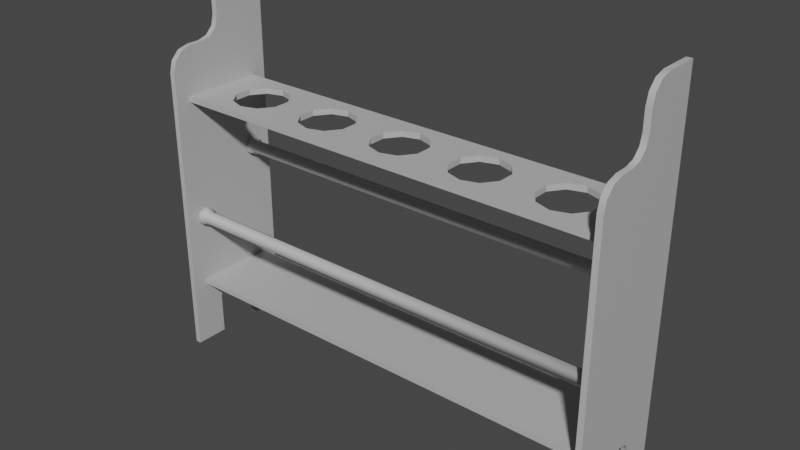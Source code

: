 # Source: Test_Tube_Holder.blend  (saved by Blender 2.93.21; exported with 4.5.12 LTS)
import bpy
from mathutils import Matrix  # noqa: F401  (used for matrix-valued properties, if any)

bpy.ops.wm.read_factory_settings(use_empty=True)
scene = bpy.context.scene
scene.name = 'Scene'

# ---- collections
col_collection = bpy.data.collections.new('Collection'); scene.collection.children.link(col_collection)

# ---- materials (node trees are filled in below, after node groups)
mat_lambert1 = bpy.data.materials.new('lambert1')
mat_lambert1.use_transparent_shadow = False
mat_lambert1.diffuse_color = (0.5, 0.5, 0.5, 1.0)

# ---- material node trees
mat_lambert1.use_nodes = True; mat_lambert1.node_tree.nodes.clear()
_N = mat_lambert1.node_tree.nodes; _L = mat_lambert1.node_tree.links
n0 = _N.new('ShaderNodeBsdfPrincipled'); n0.name = 'Principled BSDF'; n0.location = (0, 300)
n0.distribution = 'GGX'
n0.subsurface_method = 'BURLEY'
n0.inputs[0].default_value = (0.5, 0.5, 0.5, 1.0)
n0.inputs[3].default_value = 1.45
n0.inputs[27].default_value = (0.0, 0.0, 0.0, 1.0)
n0.inputs[28].default_value = 1.0
n1 = _N.new('ShaderNodeOutputMaterial'); n1.name = 'Material Output'; n1.location = (300, 300)
_L.new(n0.outputs[0], n1.inputs[0])
n1.is_active_output = True

# ---- world
world_world = bpy.data.worlds.new('World'); scene.world = world_world
world_world.use_nodes = True; world_world.node_tree.nodes.clear()
_N = world_world.node_tree.nodes; _L = world_world.node_tree.links
n0 = _N.new('ShaderNodeOutputWorld'); n0.name = 'World Output'; n0.location = (300, 300)
n1 = _N.new('ShaderNodeBackground'); n1.name = 'Background'; n1.location = (10, 300)
n1.inputs[0].default_value = (0.05088, 0.05088, 0.05088, 1.0)
_L.new(n1.outputs[0], n0.inputs[0])
n0.is_active_output = True
world_world.color = (0.05088, 0.05088, 0.05088)
world_world.use_sun_shadow = False
world_world.sun_shadow_jitter_overblur = 0.0

# ---- meshes
me_meshid1_name = bpy.data.meshes.new('meshId1_name')
me_meshid1_name.from_pydata([(-1.0, 0.3114, -0.1804), (1.0, 0.3114, -0.1804), (1.0, 0.2864, -0.1804), (-1.0, 0.2864, -0.1804), (1.0, 0.3114, 0.1805), (-1.0, 0.3114, 0.1805), (-1.0, 0.2864, 0.1805), (1.0, 0.2864, 0.1805), (1.0, 0.2864, 0.1805), (-1.0, 0.2864, 0.1805), (-1.0, 0.2864, -0.1804), (1.0, 0.2864, -0.1804), (1.0, 0.3114, -0.1804), (-1.0, 0.3114, -0.1804), (-1.0, 0.3114, 0.1805), (1.0, 0.3114, 0.1805), (-0.1154, 1.191, -0.03748), (-0.2596, 1.191, -0.03748), (-0.2596, 1.191, 0.03748), (-0.1154, 1.191, 0.03748), (-0.1875, 1.191, -0.1798), (-0.375, 1.191, -0.1798), (-0.375, 1.191, -0.1213), (-0.3037, 1.191, -0.09813), (-0.8654, 1.191, 0.03748), (-1.0, 1.191, 0.03748), (-1.0, 1.191, 0.1798), (-0.8213, 1.191, 0.09813), (1.0, 1.191, 0.03748), (0.8654, 1.191, 0.03748), (0.8213, 1.191, 0.09813), (1.0, 1.191, 0.1798), (-0.6346, 1.191, 0.03748), (-0.4904, 1.191, 0.03748), (-0.4904, 1.191, -0.03748), (-0.6346, 1.191, -0.03748), (0.6787, 1.191, -0.09813), (0.4463, 1.191, -0.09813), (0.4904, 1.191, -0.03748), (0.6346, 1.191, -0.03748), (0.75, 1.191, 0.1213), (0.75, 1.191, 0.1798), (-0.5625, 1.191, 0.1798), (-0.375, 1.191, 0.1798), (-0.375, 1.191, 0.1213), (-0.4463, 1.191, 0.09813), (-0.8213, 1.191, -0.09813), (-0.75, 1.191, -0.1213), (-0.75, 1.191, -0.1798), (-1.0, 1.191, -0.1798), (0.375, 1.191, 0.1213), (0.3037, 1.191, 0.09813), (0.1875, 1.191, 0.1798), (0.375, 1.191, 0.1798), (0.07129, 1.191, -0.09813), (0.3037, 1.191, -0.09813), (0.1875, 1.191, -0.1798), (0.2596, 1.191, 0.03748), (0.2596, 1.191, -0.03748), (0.1154, 1.191, -0.03748), (0.1154, 1.191, 0.03748), (0.6346, 1.191, 0.03748), (0.4904, 1.191, 0.03748), (0.4463, 1.191, 0.09813), (0.6787, 1.191, 0.09813), (0.4904, 1.191, 0.03748), (0.6346, 1.191, -0.03748), (0.5625, 1.191, -0.1798), (0.375, 1.191, -0.1798), (0.375, 1.191, -0.1213), (0.75, 1.191, -0.1798), (0.75, 1.191, -0.1213), (0.8213, 1.191, -0.09813), (1.0, 1.191, -0.1798), (0.1875, 1.191, 0.1798), (0.3037, 1.191, 0.09813), (0.07129, 1.191, 0.09813), (-0.07129, 1.191, 0.09813), (-0.3037, 1.191, 0.09813), (-0.1875, 1.191, 0.1798), (-0.6787, 1.191, 0.09813), (-0.4463, 1.191, -0.09813), (-0.6787, 1.191, -0.09813), (-0.6346, 1.191, -0.03748), (-0.07129, 1.191, -0.09813), (0.5625, 1.191, 0.1798), (0.4463, 1.191, 0.09813), (0.375, 1.191, 0.1213), (0.375, 1.191, 0.1798), (0.1875, 1.191, -0.1798), (0.3037, 1.191, -0.09813), (0.0, 1.191, 0.1213), (-0.07129, 1.191, 0.09813), (-0.1875, 1.191, 0.1798), (1e-06, 1.191, 0.1798), (-0.5625, 1.191, -0.1798), (-0.75, 1.191, 0.1798), (-0.75, 1.191, 0.1213), (0.8654, 1.191, -0.03748), (1.0, 1.191, -0.03748), (1.0, 1.191, -0.1798), (0.8213, 1.191, -0.09813), (1.0, 1.191, -0.03748), (-1.0, 1.191, -0.03748), (-0.8654, 1.191, -0.03748), (0.75, 1.191, 0.1213), (0.6787, 1.191, 0.09813), (0.5625, 1.191, 0.1798), (0.75, 1.191, 0.1798), (0.0, 1.191, -0.1213), (0.07129, 1.191, -0.09813), (0.1875, 1.191, -0.1798), (1e-06, 1.191, -0.1798), (0.0, 1.191, 0.1213), (1e-06, 1.191, 0.1798), (0.0, 1.191, -0.1213), (1e-06, 1.191, -0.1798), (-0.1875, 1.191, -0.1798), (-0.07129, 1.191, -0.09813), (-0.75, 1.191, -0.1213), (-0.6787, 1.191, -0.09813), (-0.5625, 1.191, -0.1798), (-0.75, 1.191, -0.1798), (-0.4904, 1.191, 0.03748), (-0.6346, 1.191, 0.03748), (-0.3037, 1.191, -0.09813), (-0.2596, 1.191, -0.03748), (-0.1154, 1.191, -0.03748), (0.07129, 1.191, -0.09813), (0.07129, 1.191, 0.09813), (0.1154, 1.191, 0.03748), (0.6787, 1.191, 0.09813), (-0.1154, 1.166, -0.03748), (-0.1154, 1.166, 0.03748), (-0.2596, 1.166, 0.03748), (-0.2596, 1.166, -0.03748), (-0.1875, 1.166, -0.1798), (-0.3037, 1.166, -0.09813), (-0.375, 1.166, -0.1213), (-0.375, 1.166, -0.1798), (-0.8654, 1.166, 0.03748), (-0.8213, 1.166, 0.09813), (-1.0, 1.166, 0.1798), (-1.0, 1.166, 0.03748), (1.0, 1.166, 0.03748), (1.0, 1.166, 0.1798), (0.8213, 1.166, 0.09813), (0.8654, 1.166, 0.03748), (-0.6346, 1.166, 0.03748), (-0.6346, 1.166, -0.03748), (-0.4904, 1.166, -0.03748), (-0.4904, 1.166, 0.03748), (0.6787, 1.166, -0.09813), (0.6346, 1.166, -0.03748), (0.4904, 1.166, -0.03748), (0.4463, 1.166, -0.09813), (0.8213, 1.166, 0.09813), (1.0, 1.166, 0.1798), (0.75, 1.166, 0.1798), (0.75, 1.166, 0.1213), (-0.5625, 1.166, 0.1798), (-0.4463, 1.166, 0.09813), (-0.375, 1.166, 0.1213), (-0.375, 1.166, 0.1798), (-0.8213, 1.166, -0.09813), (-1.0, 1.166, -0.1798), (-0.75, 1.166, -0.1798), (-0.75, 1.166, -0.1213), (0.375, 1.166, 0.1213), (0.375, 1.166, 0.1798), (0.1875, 1.166, 0.1798), (0.3037, 1.166, 0.09813), (0.07129, 1.166, -0.09813), (0.1875, 1.166, -0.1798), (0.3037, 1.166, -0.09813), (0.2596, 1.166, 0.03748), (0.1154, 1.166, 0.03748), (0.1154, 1.166, -0.03748), (0.2596, 1.166, -0.03748), (0.6346, 1.166, 0.03748), (0.6787, 1.166, 0.09813), (0.4463, 1.166, 0.09813), (0.4904, 1.166, 0.03748), (0.6346, 1.166, -0.03748), (0.4904, 1.166, 0.03748), (0.5625, 1.166, -0.1798), (0.4463, 1.166, -0.09813), (0.375, 1.166, -0.1213), (0.375, 1.166, -0.1798), (0.75, 1.166, -0.1798), (1.0, 1.166, -0.1798), (0.8213, 1.166, -0.09813), (0.75, 1.166, -0.1213), (0.1875, 1.166, 0.1798), (0.07129, 1.166, 0.09813), (0.3037, 1.166, 0.09813), (-0.07129, 1.166, 0.09813), (-0.1875, 1.166, 0.1798), (-0.3037, 1.166, 0.09813), (-0.6787, 1.166, 0.09813), (-0.6346, 1.166, -0.03748), (-0.6787, 1.166, -0.09813), (-0.4463, 1.166, -0.09813), (-0.1875, 1.166, -0.1798), (-0.07129, 1.166, -0.09813), (-0.3037, 1.166, -0.09813), (0.5625, 1.166, 0.1798), (0.375, 1.166, 0.1798), (0.375, 1.166, 0.1213), (0.4463, 1.166, 0.09813), (0.1875, 1.166, -0.1798), (0.375, 1.166, -0.1798), (0.375, 1.166, -0.1213), (0.3037, 1.166, -0.09813), (0.0, 1.166, 0.1213), (1e-06, 1.166, 0.1798), (-0.1875, 1.166, 0.1798), (-0.07129, 1.166, 0.09813), (-0.5625, 1.166, -0.1798), (-0.375, 1.166, -0.1798), (-0.375, 1.166, -0.1213), (-0.4463, 1.166, -0.09813), (-0.75, 1.166, 0.1213), (-0.75, 1.166, 0.1798), (0.8654, 1.166, -0.03748), (0.8213, 1.166, -0.09813), (1.0, 1.166, -0.1798), (1.0, 1.166, -0.03748), (1.0, 1.166, -0.03748), (0.8654, 1.166, 0.03748), (-1.0, 1.166, -0.03748), (-1.0, 1.166, -0.1798), (-0.8213, 1.166, -0.09813), (-0.8654, 1.166, -0.03748), (0.75, 1.166, 0.1213), (0.75, 1.166, 0.1798), (0.5625, 1.166, 0.1798), (0.6787, 1.166, 0.09813), (0.75, 1.166, -0.1213), (0.6787, 1.166, -0.09813), (0.5625, 1.166, -0.1798), (0.75, 1.166, -0.1798), (0.0, 1.166, -0.1213), (1e-06, 1.166, -0.1798), (0.1875, 1.166, -0.1798), (0.07129, 1.166, -0.09813), (0.1875, 1.166, 0.1798), (1e-06, 1.166, 0.1798), (0.0, 1.166, 0.1213), (0.07129, 1.166, 0.09813), (-0.1875, 1.166, 0.1798), (-0.375, 1.166, 0.1798), (-0.375, 1.166, 0.1213), (-0.3037, 1.166, 0.09813), (0.0, 1.166, -0.1213), (-0.07129, 1.166, -0.09813), (-0.1875, 1.166, -0.1798), (1e-06, 1.166, -0.1798), (-0.75, 1.166, -0.1213), (-0.75, 1.166, -0.1798), (-0.5625, 1.166, -0.1798), (-0.6787, 1.166, -0.09813), (-0.75, 1.166, 0.1213), (-0.6787, 1.166, 0.09813), (-0.5625, 1.166, 0.1798), (-0.75, 1.166, 0.1798), (-0.1154, 1.166, 0.03748), (-0.3037, 1.166, 0.09813), (-0.3037, 1.166, -0.09813), (0.07129, 1.166, -0.09813), (0.2596, 1.166, -0.03748), (0.1154, 1.166, 0.03748), (0.3037, 1.166, 0.09813), (0.6787, 1.166, 0.09813), (0.5625, 1.166, -0.1798), (0.4463, 1.166, -0.09813), (-0.2596, 1.166, -0.03748), (-0.2596, 1.166, 0.03748), (-0.2596, 1.191, 0.03748), (-0.2596, 1.191, -0.03748), (-0.1154, 1.166, 0.03748), (-0.1154, 1.166, -0.03748), (-0.1154, 1.191, -0.03748), (-0.1154, 1.191, 0.03748), (-0.1875, 1.166, -0.1798), (-0.375, 1.166, -0.1798), (-0.375, 1.191, -0.1798), (-0.1875, 1.191, -0.1798), (-0.375, 1.166, -0.1213), (-0.3037, 1.166, -0.09813), (-0.3037, 1.191, -0.09813), (-0.375, 1.191, -0.1213), (-0.8213, 1.166, 0.09813), (-0.8654, 1.166, 0.03748), (-0.8654, 1.191, 0.03748), (-0.8213, 1.191, 0.09813), (0.8654, 1.166, 0.03748), (0.8213, 1.166, 0.09813), (0.8213, 1.191, 0.09813), (0.8654, 1.191, 0.03748), (-0.4904, 1.166, 0.03748), (-0.4904, 1.166, -0.03748), (-0.4904, 1.191, -0.03748), (-0.4904, 1.191, 0.03748), (-0.6346, 1.166, -0.03748), (-0.6346, 1.166, 0.03748), (-0.6346, 1.191, 0.03748), (-0.6346, 1.191, -0.03748), (0.4463, 1.166, -0.09813), (0.4904, 1.166, -0.03748), (0.4904, 1.191, -0.03748), (0.4463, 1.191, -0.09813), (0.6346, 1.166, -0.03748), (0.6787, 1.166, -0.09813), (0.6787, 1.191, -0.09813), (0.6346, 1.191, -0.03748), (0.8213, 1.166, 0.09813), (0.75, 1.166, 0.1213), (0.75, 1.191, 0.1213), (0.8213, 1.191, 0.09813), (0.75, 1.166, 0.1798), (1.0, 1.166, 0.1798), (1.0, 1.191, 0.1798), (0.75, 1.191, 0.1798), (-0.5625, 1.166, 0.1798), (-0.375, 1.166, 0.1798), (-0.375, 1.191, 0.1798), (-0.5625, 1.191, 0.1798), (-0.375, 1.166, 0.1213), (-0.4463, 1.166, 0.09813), (-0.4463, 1.191, 0.09813), (-0.375, 1.191, 0.1213), (-0.8213, 1.166, -0.09813), (-0.75, 1.166, -0.1213), (-0.75, 1.191, -0.1213), (-0.8213, 1.191, -0.09813), (-0.75, 1.166, -0.1798), (-1.0, 1.166, -0.1798), (-1.0, 1.191, -0.1798), (-0.75, 1.191, -0.1798), (0.375, 1.166, 0.1213), (0.3037, 1.166, 0.09813), (0.3037, 1.191, 0.09813), (0.375, 1.191, 0.1213), (0.1875, 1.166, 0.1798), (0.375, 1.166, 0.1798), (0.375, 1.191, 0.1798), (0.1875, 1.191, 0.1798), (0.2596, 1.166, 0.03748), (0.2596, 1.166, -0.03748), (0.2596, 1.191, -0.03748), (0.2596, 1.191, 0.03748), (0.1154, 1.166, -0.03748), (0.1154, 1.166, 0.03748), (0.1154, 1.191, 0.03748), (0.1154, 1.191, -0.03748), (0.4904, 1.166, 0.03748), (0.4463, 1.166, 0.09813), (0.4463, 1.191, 0.09813), (0.4904, 1.191, 0.03748), (0.6787, 1.166, 0.09813), (0.6346, 1.166, 0.03748), (0.6346, 1.191, 0.03748), (0.6787, 1.191, 0.09813), (0.4904, 1.166, -0.03748), (0.4904, 1.166, 0.03748), (0.4904, 1.191, 0.03748), (0.4904, 1.191, -0.03748), (0.6346, 1.166, 0.03748), (0.6346, 1.166, -0.03748), (0.6346, 1.191, -0.03748), (0.6346, 1.191, 0.03748), (0.5625, 1.166, -0.1798), (0.375, 1.166, -0.1798), (0.375, 1.191, -0.1798), (0.5625, 1.191, -0.1798), (0.375, 1.166, -0.1213), (0.4463, 1.166, -0.09813), (0.4463, 1.191, -0.09813), (0.375, 1.191, -0.1213), (0.75, 1.166, -0.1213), (0.8213, 1.166, -0.09813), (0.8213, 1.191, -0.09813), (0.75, 1.191, -0.1213), (1.0, 1.166, -0.1798), (0.75, 1.166, -0.1798), (0.75, 1.191, -0.1798), (1.0, 1.191, -0.1798), (-0.4904, 1.166, -0.03748), (-0.4463, 1.166, -0.09813), (-0.4463, 1.191, -0.09813), (-0.4904, 1.191, -0.03748), (-0.6787, 1.166, -0.09813), (-0.6346, 1.166, -0.03748), (-0.6346, 1.191, -0.03748), (-0.6787, 1.191, -0.09813), (0.4463, 1.166, 0.09813), (0.375, 1.166, 0.1213), (0.375, 1.191, 0.1213), (0.4463, 1.191, 0.09813), (0.5625, 1.166, 0.1798), (0.5625, 1.191, 0.1798), (0.3037, 1.166, -0.09813), (0.375, 1.166, -0.1213), (0.375, 1.191, -0.1213), (0.3037, 1.191, -0.09813), (0.1875, 1.166, -0.1798), (0.1875, 1.191, -0.1798), (0.0, 1.166, 0.1213), (-0.07129, 1.166, 0.09813), (-0.07129, 1.191, 0.09813), (0.0, 1.191, 0.1213), (-0.1875, 1.166, 0.1798), (1e-06, 1.166, 0.1798), (1e-06, 1.191, 0.1798), (-0.1875, 1.191, 0.1798), (-0.4463, 1.166, -0.09813), (-0.375, 1.166, -0.1213), (-0.375, 1.191, -0.1213), (-0.4463, 1.191, -0.09813), (-0.5625, 1.166, -0.1798), (-0.5625, 1.191, -0.1798), (-1.0, 1.166, 0.1798), (-0.75, 1.166, 0.1798), (-0.75, 1.191, 0.1798), (-1.0, 1.191, 0.1798), (-0.75, 1.166, 0.1213), (-0.8213, 1.166, 0.09813), (-0.8213, 1.191, 0.09813), (-0.75, 1.191, 0.1213), (0.8213, 1.166, -0.09813), (0.8654, 1.166, -0.03748), (0.8654, 1.191, -0.03748), (0.8213, 1.191, -0.09813), (0.8654, 1.166, -0.03748), (0.8654, 1.166, 0.03748), (0.8654, 1.191, 0.03748), (0.8654, 1.191, -0.03748), (-0.8654, 1.166, -0.03748), (-0.8213, 1.166, -0.09813), (-0.8213, 1.191, -0.09813), (-0.8654, 1.191, -0.03748), (-0.8654, 1.166, 0.03748), (-0.8654, 1.166, -0.03748), (-0.8654, 1.191, -0.03748), (-0.8654, 1.191, 0.03748), (0.75, 1.166, 0.1213), (0.6787, 1.166, 0.09813), (0.6787, 1.191, 0.09813), (0.75, 1.191, 0.1213), (0.6787, 1.166, -0.09813), (0.75, 1.166, -0.1213), (0.75, 1.191, -0.1213), (0.6787, 1.191, -0.09813), (0.0, 1.166, -0.1213), (0.07129, 1.166, -0.09813), (0.07129, 1.191, -0.09813), (0.0, 1.191, -0.1213), (1e-06, 1.166, -0.1798), (1e-06, 1.191, -0.1798), (0.07129, 1.166, 0.09813), (0.0, 1.166, 0.1213), (0.0, 1.191, 0.1213), (0.07129, 1.191, 0.09813), (-0.3037, 1.166, 0.09813), (-0.375, 1.166, 0.1213), (-0.375, 1.191, 0.1213), (-0.3037, 1.191, 0.09813), (-0.07129, 1.166, -0.09813), (0.0, 1.166, -0.1213), (0.0, 1.191, -0.1213), (-0.07129, 1.191, -0.09813), (-0.75, 1.166, -0.1213), (-0.6787, 1.166, -0.09813), (-0.6787, 1.191, -0.09813), (-0.75, 1.191, -0.1213), (-0.6787, 1.166, 0.09813), (-0.75, 1.166, 0.1213), (-0.75, 1.191, 0.1213), (-0.6787, 1.191, 0.09813), (-0.4463, 1.166, 0.09813), (-0.4904, 1.166, 0.03748), (-0.4904, 1.191, 0.03748), (-0.4463, 1.191, 0.09813), (-0.6346, 1.166, 0.03748), (-0.6787, 1.166, 0.09813), (-0.6787, 1.191, 0.09813), (-0.6346, 1.191, 0.03748), (-0.2596, 1.166, 0.03748), (-0.3037, 1.166, 0.09813), (-0.3037, 1.191, 0.09813), (-0.2596, 1.191, 0.03748), (-0.07129, 1.166, 0.09813), (-0.1154, 1.166, 0.03748), (-0.1154, 1.191, 0.03748), (-0.07129, 1.191, 0.09813), (-0.3037, 1.166, -0.09813), (-0.2596, 1.166, -0.03748), (-0.2596, 1.191, -0.03748), (-0.3037, 1.191, -0.09813), (-0.1154, 1.166, -0.03748), (-0.07129, 1.166, -0.09813), (-0.07129, 1.191, -0.09813), (-0.1154, 1.191, -0.03748), (0.2596, 1.166, -0.03748), (0.3037, 1.166, -0.09813), (0.3037, 1.191, -0.09813), (0.2596, 1.191, -0.03748), (0.07129, 1.166, -0.09813), (0.1154, 1.166, -0.03748), (0.1154, 1.191, -0.03748), (0.07129, 1.191, -0.09813), (0.3037, 1.166, 0.09813), (0.2596, 1.166, 0.03748), (0.2596, 1.191, 0.03748), (0.3037, 1.191, 0.09813), (0.1154, 1.166, 0.03748), (0.07129, 1.166, 0.09813), (0.07129, 1.191, 0.09813), (0.1154, 1.191, 0.03748)], [], [(3, 0, 1), (1, 2, 3), (7, 4, 5), (5, 6, 7), (11, 8, 9), (9, 10, 11), (15, 12, 13), (13, 14, 15), (19, 16, 17), (17, 18, 19), (23, 20, 21), (21, 22, 23), (27, 24, 25), (25, 26, 27), (31, 28, 29), (29, 30, 31), (35, 32, 33), (33, 34, 35), (39, 36, 37), (37, 38, 39), (31, 30, 40), (40, 41, 31), (45, 42, 43), (43, 44, 45), (49, 46, 47), (47, 48, 49), (53, 50, 51), (51, 52, 53), (54, 55, 56), (60, 57, 58), (58, 59, 60), (64, 61, 62), (62, 63, 64), (66, 38, 65), (65, 61, 66), (37, 67, 68), (68, 69, 37), (73, 70, 71), (71, 72, 73), (74, 75, 76), (77, 78, 79), (42, 45, 80), (83, 34, 81), (81, 82, 83), (20, 23, 84), (88, 85, 86), (86, 87, 88), (68, 89, 90), (90, 69, 68), (94, 91, 92), (92, 93, 94), (21, 95, 81), (81, 22, 21), (97, 27, 26), (26, 96, 97), (101, 98, 99), (99, 100, 101), (102, 98, 29), (29, 28, 102), (49, 103, 104), (104, 46, 49), (25, 24, 104), (104, 103, 25), (108, 105, 106), (106, 107, 108), (36, 71, 70), (70, 67, 36), (112, 109, 110), (110, 111, 112), (114, 74, 76), (76, 113, 114), (43, 79, 78), (78, 44, 43), (118, 115, 116), (116, 117, 118), (122, 119, 120), (120, 121, 122), (80, 97, 96), (96, 42, 80), (124, 80, 45), (45, 123, 124), (82, 81, 95), (19, 18, 78), (78, 77, 19), (127, 84, 125), (125, 126, 127), (128, 59, 58), (58, 55, 128), (130, 129, 51), (51, 57, 130), (131, 86, 85), (67, 37, 36), (135, 132, 133), (133, 134, 135), (139, 136, 137), (137, 138, 139), (143, 140, 141), (141, 142, 143), (147, 144, 145), (145, 146, 147), (151, 148, 149), (149, 150, 151), (155, 152, 153), (153, 154, 155), (159, 156, 157), (157, 158, 159), (163, 160, 161), (161, 162, 163), (167, 164, 165), (165, 166, 167), (171, 168, 169), (169, 170, 171), (172, 173, 174), (178, 175, 176), (176, 177, 178), (182, 179, 180), (180, 181, 182), (184, 154, 183), (183, 179, 184), (188, 185, 186), (186, 187, 188), (192, 189, 190), (190, 191, 192), (193, 194, 195), (196, 197, 198), (160, 199, 161), (202, 150, 200), (200, 201, 202), (203, 204, 205), (209, 206, 207), (207, 208, 209), (213, 210, 211), (211, 212, 213), (217, 214, 215), (215, 216, 217), (221, 218, 219), (219, 220, 221), (142, 141, 222), (222, 223, 142), (227, 224, 225), (225, 226, 227), (229, 224, 228), (228, 144, 229), (233, 230, 231), (231, 232, 233), (233, 140, 143), (143, 230, 233), (237, 234, 235), (235, 236, 237), (241, 238, 239), (239, 240, 241), (245, 242, 243), (243, 244, 245), (249, 246, 247), (247, 248, 249), (253, 250, 251), (251, 252, 253), (257, 254, 255), (255, 256, 257), (261, 258, 259), (259, 260, 261), (265, 262, 263), (263, 264, 265), (161, 199, 148), (148, 151, 161), (201, 218, 221), (267, 134, 266), (266, 196, 267), (268, 204, 132), (132, 135, 268), (270, 177, 269), (269, 174, 270), (272, 194, 271), (271, 175, 272), (273, 206, 209), (274, 152, 275), (279, 276, 277), (277, 278, 279), (283, 280, 281), (281, 282, 283), (287, 284, 285), (285, 286, 287), (291, 288, 289), (289, 290, 291), (295, 292, 293), (293, 294, 295), (299, 296, 297), (297, 298, 299), (303, 300, 301), (301, 302, 303), (307, 304, 305), (305, 306, 307), (311, 308, 309), (309, 310, 311), (315, 312, 313), (313, 314, 315), (319, 316, 317), (317, 318, 319), (323, 320, 321), (321, 322, 323), (327, 324, 325), (325, 326, 327), (331, 328, 329), (329, 330, 331), (335, 332, 333), (333, 334, 335), (339, 336, 337), (337, 338, 339), (343, 340, 341), (341, 342, 343), (347, 344, 345), (345, 346, 347), (351, 348, 349), (349, 350, 351), (355, 352, 353), (353, 354, 355), (359, 356, 357), (357, 358, 359), (363, 360, 361), (361, 362, 363), (367, 364, 365), (365, 366, 367), (371, 368, 369), (369, 370, 371), (375, 372, 373), (373, 374, 375), (379, 376, 377), (377, 378, 379), (383, 380, 381), (381, 382, 383), (387, 384, 385), (385, 386, 387), (391, 388, 389), (389, 390, 391), (395, 392, 393), (393, 394, 395), (399, 396, 397), (397, 398, 399), (346, 345, 400), (400, 401, 346), (405, 402, 403), (403, 404, 405), (374, 373, 406), (406, 407, 374), (411, 408, 409), (409, 410, 411), (415, 412, 413), (413, 414, 415), (419, 416, 417), (417, 418, 419), (286, 285, 420), (420, 421, 286), (425, 422, 423), (423, 424, 425), (429, 426, 427), (427, 428, 429), (433, 430, 431), (431, 432, 433), (437, 434, 435), (435, 436, 437), (441, 438, 439), (439, 440, 441), (445, 442, 443), (443, 444, 445), (449, 446, 447), (447, 448, 449), (401, 400, 320), (320, 323, 401), (386, 385, 372), (372, 375, 386), (453, 450, 451), (451, 452, 453), (457, 454, 455), (455, 456, 457), (407, 406, 458), (458, 459, 407), (463, 460, 461), (461, 462, 463), (414, 413, 344), (344, 347, 414), (467, 464, 465), (465, 466, 467), (326, 325, 412), (412, 415, 326), (459, 458, 284), (284, 287, 459), (471, 468, 469), (469, 470, 471), (475, 472, 473), (473, 474, 475), (421, 420, 336), (336, 339, 421), (424, 423, 324), (324, 327, 424), (479, 476, 477), (477, 478, 479), (483, 480, 481), (481, 482, 483), (487, 484, 485), (485, 486, 487), (491, 488, 489), (489, 490, 491), (495, 492, 493), (493, 494, 495), (499, 496, 497), (497, 498, 499), (503, 500, 501), (501, 502, 503), (507, 504, 505), (505, 506, 507), (511, 508, 509), (509, 510, 511), (515, 512, 513), (513, 514, 515), (519, 516, 517), (517, 518, 519)])
_uv = me_meshid1_name.uv_layers.new(name='meshId1-tex0')
_uv.uv.foreach_set('vector', [0.009731, 0.6678, 0.009733, 0.661, 0.5468, 0.661, 0.5468, 0.661, 0.5468, 0.6678, 0.009731, 0.6678, 0.5467, 0.5574, 0.5467, 0.5641, 0.00979, 0.5641, 0.00979, 0.5641, 0.009792, 0.5574, 0.5467, 0.5574, 0.5468, 0.6722, 0.5468, 0.7691, 0.009637, 0.7691, 0.009637, 0.7691, 0.00965, 0.6722, 0.5468, 0.6722, 0.5467, 0.5641, 0.5468, 0.661, 0.009733, 0.661, 0.009733, 0.661, 0.00979, 0.5641, 0.5467, 0.5641, 0.3092, 0.842, 0.3092, 0.822, 0.3479, 0.822, 0.3479, 0.822, 0.3479, 0.842, 0.3092, 0.842, 0.3598, 0.8058, 0.3286, 0.7838, 0.379, 0.7839, 0.379, 0.7839, 0.379, 0.7997, 0.3598, 0.8058, 0.4988, 0.8586, 0.5107, 0.8423, 0.5469, 0.8423, 0.5469, 0.8423, 0.5469, 0.8807, 0.4988, 0.8586, 0.009595, 0.8805, 0.009581, 0.8422, 0.0458, 0.8422, 0.0458, 0.8422, 0.05767, 0.8585, 0.009595, 0.8805, 0.4488, 0.8221, 0.4487, 0.8422, 0.4101, 0.8421, 0.4101, 0.8421, 0.4101, 0.8221, 0.4488, 0.8221, 0.1077, 0.822, 0.09588, 0.8057, 0.1583, 0.8057, 0.1583, 0.8057, 0.1465, 0.822, 0.1077, 0.822, 0.009595, 0.8805, 0.05767, 0.8585, 0.07685, 0.8648, 0.07685, 0.8648, 0.07687, 0.8805, 0.009595, 0.8805, 0.3981, 0.8582, 0.4292, 0.8803, 0.3789, 0.8802, 0.3789, 0.8802, 0.3789, 0.8644, 0.3981, 0.8582, 0.547, 0.784, 0.4989, 0.8059, 0.4798, 0.7996, 0.4798, 0.7996, 0.4798, 0.7839, 0.547, 0.784, 0.1776, 0.8802, 0.1776, 0.8645, 0.1967, 0.8583, 0.1967, 0.8583, 0.2279, 0.8802, 0.1776, 0.8802, 0.2591, 0.8057, 0.1966, 0.8057, 0.2279, 0.7837, 0.2472, 0.8421, 0.2085, 0.842, 0.2085, 0.822, 0.2085, 0.822, 0.2472, 0.822, 0.2472, 0.8421, 0.09597, 0.8585, 0.1078, 0.8421, 0.1465, 0.8421, 0.1465, 0.8421, 0.1584, 0.8583, 0.09597, 0.8585, 0.1077, 0.822, 0.1465, 0.822, 0.1465, 0.8421, 0.1465, 0.8421, 0.1078, 0.8421, 0.1077, 0.822, 0.1583, 0.8057, 0.1271, 0.7838, 0.1775, 0.7838, 0.1775, 0.7838, 0.1775, 0.7995, 0.1583, 0.8057, 0.009526, 0.7838, 0.07668, 0.7838, 0.07671, 0.7995, 0.07671, 0.7995, 0.05756, 0.8057, 0.009526, 0.7838, 0.2279, 0.8802, 0.1967, 0.8583, 0.2591, 0.8583, 0.2974, 0.8583, 0.3597, 0.8583, 0.3286, 0.8802, 0.4292, 0.8803, 0.3981, 0.8582, 0.4605, 0.8585, 0.4488, 0.8221, 0.4101, 0.8221, 0.3983, 0.8059, 0.3983, 0.8059, 0.4606, 0.8059, 0.4488, 0.8221, 0.3286, 0.7838, 0.3598, 0.8058, 0.2974, 0.8057, 0.1776, 0.8802, 0.1272, 0.8803, 0.1584, 0.8583, 0.1584, 0.8583, 0.1776, 0.8645, 0.1776, 0.8802, 0.1775, 0.7838, 0.2279, 0.7837, 0.1966, 0.8057, 0.1966, 0.8057, 0.1775, 0.7995, 0.1775, 0.7838, 0.2782, 0.8803, 0.2782, 0.8645, 0.2974, 0.8583, 0.2974, 0.8583, 0.3286, 0.8802, 0.2782, 0.8803, 0.379, 0.7839, 0.4295, 0.7839, 0.3983, 0.8059, 0.3983, 0.8059, 0.379, 0.7997, 0.379, 0.7839, 0.4796, 0.8648, 0.4988, 0.8586, 0.5469, 0.8807, 0.5469, 0.8807, 0.4796, 0.8806, 0.4796, 0.8648, 0.05756, 0.8057, 0.04577, 0.822, 0.009575, 0.822, 0.009575, 0.822, 0.009526, 0.7838, 0.05756, 0.8057, 0.009575, 0.822, 0.04577, 0.822, 0.0458, 0.8422, 0.0458, 0.8422, 0.009581, 0.8422, 0.009575, 0.822, 0.547, 0.784, 0.5469, 0.8222, 0.5107, 0.8222, 0.5107, 0.8222, 0.4989, 0.8059, 0.547, 0.784, 0.5469, 0.8423, 0.5107, 0.8423, 0.5107, 0.8222, 0.5107, 0.8222, 0.5469, 0.8222, 0.5469, 0.8423, 0.07687, 0.8805, 0.07685, 0.8648, 0.09597, 0.8585, 0.09597, 0.8585, 0.1272, 0.8803, 0.07687, 0.8805, 0.09588, 0.8057, 0.07671, 0.7995, 0.07668, 0.7838, 0.07668, 0.7838, 0.1271, 0.7838, 0.09588, 0.8057, 0.2782, 0.7837, 0.2782, 0.7995, 0.2591, 0.8057, 0.2591, 0.8057, 0.2279, 0.7837, 0.2782, 0.7837, 0.2782, 0.8803, 0.2279, 0.8802, 0.2591, 0.8583, 0.2591, 0.8583, 0.2782, 0.8645, 0.2782, 0.8803, 0.3789, 0.8802, 0.3286, 0.8802, 0.3597, 0.8583, 0.3597, 0.8583, 0.3789, 0.8644, 0.3789, 0.8802, 0.2974, 0.8057, 0.2782, 0.7995, 0.2782, 0.7837, 0.2782, 0.7837, 0.3286, 0.7838, 0.2974, 0.8057, 0.4798, 0.7839, 0.4798, 0.7996, 0.4606, 0.8059, 0.4606, 0.8059, 0.4295, 0.7839, 0.4798, 0.7839, 0.4605, 0.8585, 0.4796, 0.8648, 0.4796, 0.8806, 0.4796, 0.8806, 0.4292, 0.8803, 0.4605, 0.8585, 0.4487, 0.8422, 0.4605, 0.8585, 0.3981, 0.8582, 0.3981, 0.8582, 0.4101, 0.8421, 0.4487, 0.8422, 0.4606, 0.8059, 0.3983, 0.8059, 0.4295, 0.7839, 0.3092, 0.842, 0.3479, 0.842, 0.3597, 0.8583, 0.3597, 0.8583, 0.2974, 0.8583, 0.3092, 0.842, 0.3092, 0.822, 0.2974, 0.8057, 0.3598, 0.8058, 0.3598, 0.8058, 0.3479, 0.822, 0.3092, 0.822, 0.2591, 0.8057, 0.2472, 0.822, 0.2085, 0.822, 0.2085, 0.822, 0.1966, 0.8057, 0.2591, 0.8057, 0.2472, 0.8421, 0.2591, 0.8583, 0.1967, 0.8583, 0.1967, 0.8583, 0.2085, 0.842, 0.2472, 0.8421, 0.09597, 0.8585, 0.1584, 0.8583, 0.1272, 0.8803, 0.1271, 0.7838, 0.1583, 0.8057, 0.09588, 0.8057, 0.348, 0.9535, 0.3092, 0.9535, 0.3092, 0.9333, 0.3092, 0.9333, 0.348, 0.9334, 0.348, 0.9535, 0.379, 0.9919, 0.3286, 0.9918, 0.3598, 0.9699, 0.3598, 0.9699, 0.379, 0.9762, 0.379, 0.9919, 0.5468, 0.9337, 0.5108, 0.9337, 0.499, 0.9175, 0.499, 0.9175, 0.5468, 0.8956, 0.5468, 0.9337, 0.04573, 0.9335, 0.009666, 0.9335, 0.009654, 0.8954, 0.009654, 0.8954, 0.05751, 0.9173, 0.04573, 0.9335, 0.41, 0.9335, 0.4488, 0.9336, 0.4488, 0.9538, 0.4488, 0.9538, 0.41, 0.9537, 0.41, 0.9335, 0.1584, 0.9698, 0.09594, 0.9699, 0.1078, 0.9536, 0.1078, 0.9536, 0.1465, 0.9535, 0.1584, 0.9698, 0.07663, 0.9111, 0.05751, 0.9173, 0.009654, 0.8954, 0.009654, 0.8954, 0.07659, 0.8954, 0.07663, 0.9111, 0.3791, 0.8952, 0.4296, 0.8953, 0.3982, 0.9172, 0.3982, 0.9172, 0.3791, 0.9109, 0.3791, 0.8952, 0.4797, 0.9762, 0.4988, 0.97, 0.5467, 0.992, 0.5467, 0.992, 0.4797, 0.9919, 0.4797, 0.9762, 0.1966, 0.917, 0.1775, 0.9108, 0.1774, 0.8951, 0.1774, 0.8951, 0.2279, 0.895, 0.1966, 0.917, 0.2591, 0.9698, 0.2279, 0.9917, 0.1967, 0.9698, 0.2085, 0.9535, 0.2085, 0.9333, 0.2473, 0.9332, 0.2473, 0.9332, 0.2473, 0.9534, 0.2085, 0.9535, 0.1465, 0.9334, 0.1077, 0.9335, 0.09581, 0.9172, 0.09581, 0.9172, 0.1583, 0.9171, 0.1465, 0.9334, 0.1465, 0.9334, 0.1465, 0.9535, 0.1078, 0.9536, 0.1078, 0.9536, 0.1077, 0.9335, 0.1465, 0.9334, 0.1775, 0.9917, 0.1272, 0.9918, 0.1584, 0.9698, 0.1584, 0.9698, 0.1775, 0.976, 0.1775, 0.9917, 0.07681, 0.9761, 0.07683, 0.9918, 0.009727, 0.9918, 0.009727, 0.9918, 0.05765, 0.9699, 0.07681, 0.9761, 0.2279, 0.895, 0.2591, 0.9169, 0.1966, 0.917, 0.2974, 0.9169, 0.3287, 0.895, 0.3599, 0.9171, 0.4296, 0.8953, 0.4607, 0.9174, 0.3982, 0.9172, 0.3981, 0.97, 0.41, 0.9537, 0.4488, 0.9538, 0.4488, 0.9538, 0.4606, 0.97, 0.3981, 0.97, 0.3286, 0.9918, 0.2974, 0.9698, 0.3598, 0.9699, 0.1583, 0.9171, 0.127, 0.8952, 0.1774, 0.8951, 0.1774, 0.8951, 0.1775, 0.9108, 0.1583, 0.9171, 0.1967, 0.9698, 0.2279, 0.9917, 0.1775, 0.9917, 0.1775, 0.9917, 0.1775, 0.976, 0.1967, 0.9698, 0.2974, 0.9169, 0.2783, 0.9107, 0.2783, 0.8949, 0.2783, 0.8949, 0.3287, 0.895, 0.2974, 0.9169, 0.3981, 0.97, 0.4293, 0.9919, 0.379, 0.9919, 0.379, 0.9919, 0.379, 0.9762, 0.3981, 0.97, 0.5468, 0.8956, 0.499, 0.9175, 0.4799, 0.9112, 0.4799, 0.9112, 0.48, 0.8956, 0.5468, 0.8956, 0.009671, 0.9536, 0.04579, 0.9536, 0.05765, 0.9699, 0.05765, 0.9699, 0.009727, 0.9918, 0.009671, 0.9536, 0.04573, 0.9335, 0.04579, 0.9536, 0.009671, 0.9536, 0.009671, 0.9536, 0.009666, 0.9335, 0.04573, 0.9335, 0.5107, 0.9537, 0.5468, 0.9538, 0.5467, 0.992, 0.5467, 0.992, 0.4988, 0.97, 0.5107, 0.9537, 0.5107, 0.9537, 0.5108, 0.9337, 0.5468, 0.9337, 0.5468, 0.9337, 0.5468, 0.9538, 0.5107, 0.9537, 0.09581, 0.9172, 0.07663, 0.9111, 0.07659, 0.8954, 0.07659, 0.8954, 0.127, 0.8952, 0.09581, 0.9172, 0.07683, 0.9918, 0.07681, 0.9761, 0.09594, 0.9699, 0.09594, 0.9699, 0.1272, 0.9918, 0.07683, 0.9918, 0.2591, 0.9698, 0.2783, 0.976, 0.2782, 0.9917, 0.2782, 0.9917, 0.2279, 0.9917, 0.2591, 0.9698, 0.2591, 0.9169, 0.2279, 0.895, 0.2783, 0.8949, 0.2783, 0.8949, 0.2783, 0.9107, 0.2591, 0.9169, 0.3599, 0.9171, 0.3287, 0.895, 0.3791, 0.8952, 0.3791, 0.8952, 0.3791, 0.9109, 0.3599, 0.9171, 0.2782, 0.9917, 0.2783, 0.976, 0.2974, 0.9698, 0.2974, 0.9698, 0.3286, 0.9918, 0.2782, 0.9917, 0.4606, 0.97, 0.4797, 0.9762, 0.4797, 0.9919, 0.4797, 0.9919, 0.4293, 0.9919, 0.4606, 0.97, 0.48, 0.8956, 0.4799, 0.9112, 0.4607, 0.9174, 0.4607, 0.9174, 0.4296, 0.8953, 0.48, 0.8956, 0.3982, 0.9172, 0.4607, 0.9174, 0.4488, 0.9336, 0.4488, 0.9336, 0.41, 0.9335, 0.3982, 0.9172, 0.4606, 0.97, 0.4293, 0.9919, 0.3981, 0.97, 0.3599, 0.9171, 0.348, 0.9334, 0.3092, 0.9333, 0.3092, 0.9333, 0.2974, 0.9169, 0.3599, 0.9171, 0.3598, 0.9699, 0.2974, 0.9698, 0.3092, 0.9535, 0.3092, 0.9535, 0.348, 0.9535, 0.3598, 0.9699, 0.2085, 0.9535, 0.2473, 0.9534, 0.2591, 0.9698, 0.2591, 0.9698, 0.1967, 0.9698, 0.2085, 0.9535, 0.1966, 0.917, 0.2591, 0.9169, 0.2473, 0.9332, 0.2473, 0.9332, 0.2085, 0.9333, 0.1966, 0.917, 0.09581, 0.9172, 0.127, 0.8952, 0.1583, 0.9171, 0.1272, 0.9918, 0.09594, 0.9699, 0.1584, 0.9698, 0.3547, 0.9535, 0.348, 0.9535, 0.348, 0.9334, 0.348, 0.9334, 0.3548, 0.9334, 0.3547, 0.9535, 0.3092, 0.842, 0.3025, 0.842, 0.3026, 0.822, 0.3026, 0.822, 0.3092, 0.822, 0.3092, 0.842, 0.3286, 0.7838, 0.3286, 0.7771, 0.379, 0.7772, 0.379, 0.7772, 0.379, 0.7839, 0.3286, 0.7838, 0.3811, 0.9698, 0.379, 0.9762, 0.3598, 0.9699, 0.3598, 0.9699, 0.3619, 0.9635, 0.3811, 0.9698, 0.4936, 0.9214, 0.499, 0.9175, 0.5108, 0.9337, 0.5108, 0.9337, 0.5054, 0.9376, 0.4936, 0.9214, 0.0458, 0.8422, 0.05123, 0.8383, 0.06309, 0.8545, 0.06309, 0.8545, 0.05767, 0.8585, 0.0458, 0.8422, 0.4101, 0.8421, 0.4034, 0.8421, 0.4034, 0.822, 0.4034, 0.822, 0.4101, 0.8221, 0.4101, 0.8421, 0.4555, 0.9538, 0.4488, 0.9538, 0.4488, 0.9336, 0.4488, 0.9336, 0.4555, 0.9337, 0.4555, 0.9538, 0.1583, 0.8057, 0.1637, 0.8097, 0.1519, 0.8259, 0.1519, 0.8259, 0.1465, 0.822, 0.1583, 0.8057, 0.1023, 0.9496, 0.1078, 0.9536, 0.09594, 0.9699, 0.09594, 0.9699, 0.0905, 0.9659, 0.1023, 0.9496, 0.05959, 0.9237, 0.05751, 0.9173, 0.07663, 0.9111, 0.07663, 0.9111, 0.07871, 0.9174, 0.05959, 0.9237, 0.07687, 0.8805, 0.07689, 0.8872, 0.0096, 0.8873, 0.0096, 0.8873, 0.009595, 0.8805, 0.07687, 0.8805, 0.4292, 0.8803, 0.4292, 0.887, 0.3789, 0.8869, 0.3789, 0.8869, 0.3789, 0.8802, 0.4292, 0.8803, 0.3789, 0.8644, 0.3768, 0.8579, 0.3961, 0.8517, 0.3961, 0.8517, 0.3981, 0.8582, 0.3789, 0.8644, 0.4989, 0.8059, 0.4968, 0.8122, 0.4777, 0.806, 0.4777, 0.806, 0.4798, 0.7996, 0.4989, 0.8059, 0.4798, 0.7839, 0.4798, 0.7772, 0.547, 0.7772, 0.547, 0.7772, 0.547, 0.784, 0.4798, 0.7839, 0.1776, 0.8645, 0.1755, 0.8581, 0.1946, 0.8519, 0.1946, 0.8519, 0.1967, 0.8583, 0.1776, 0.8645, 0.2279, 0.8802, 0.2279, 0.887, 0.1776, 0.8869, 0.1776, 0.8869, 0.1776, 0.8802, 0.2279, 0.8802, 0.2085, 0.842, 0.2019, 0.842, 0.2018, 0.822, 0.2018, 0.822, 0.2085, 0.822, 0.2085, 0.842, 0.254, 0.9534, 0.2473, 0.9534, 0.2473, 0.9332, 0.2473, 0.9332, 0.254, 0.9332, 0.254, 0.9534, 0.1465, 0.8421, 0.1519, 0.8381, 0.1638, 0.8543, 0.1638, 0.8543, 0.1584, 0.8583, 0.1465, 0.8421, 0.09039, 0.9212, 0.09581, 0.9172, 0.1077, 0.9335, 0.1077, 0.9335, 0.1023, 0.9374, 0.09039, 0.9212, 0.1532, 0.9535, 0.1465, 0.9535, 0.1465, 0.9334, 0.1465, 0.9334, 0.1532, 0.9334, 0.1532, 0.9535, 0.1078, 0.8421, 0.1011, 0.8421, 0.1011, 0.8221, 0.1011, 0.8221, 0.1077, 0.822, 0.1078, 0.8421, 0.1271, 0.7838, 0.1271, 0.7771, 0.1775, 0.777, 0.1775, 0.777, 0.1775, 0.7838, 0.1271, 0.7838, 0.1796, 0.9697, 0.1775, 0.976, 0.1584, 0.9698, 0.1584, 0.9698, 0.1605, 0.9634, 0.1796, 0.9697, 0.07888, 0.9697, 0.07681, 0.9761, 0.05765, 0.9699, 0.05765, 0.9699, 0.05972, 0.9635, 0.07888, 0.9697, 0.009526, 0.7838, 0.009515, 0.7771, 0.07668, 0.7771, 0.07668, 0.7771, 0.07668, 0.7838, 0.009526, 0.7838, 0.4046, 0.9497, 0.41, 0.9537, 0.3981, 0.97, 0.3981, 0.97, 0.3927, 0.966, 0.4046, 0.9497, 0.4606, 0.8059, 0.466, 0.8098, 0.4542, 0.826, 0.4542, 0.826, 0.4488, 0.8221, 0.4606, 0.8059, 0.1604, 0.9235, 0.1583, 0.9171, 0.1775, 0.9108, 0.1775, 0.9108, 0.1796, 0.9172, 0.1604, 0.9235, 0.1776, 0.8802, 0.1776, 0.8869, 0.1272, 0.887, 0.1272, 0.887, 0.1272, 0.8803, 0.1776, 0.8802, 0.1966, 0.8057, 0.1946, 0.8121, 0.1754, 0.8059, 0.1754, 0.8059, 0.1775, 0.7995, 0.1966, 0.8057, 0.1775, 0.7838, 0.1775, 0.777, 0.2279, 0.777, 0.2279, 0.777, 0.2279, 0.7837, 0.1775, 0.7838, 0.2782, 0.8645, 0.2762, 0.8582, 0.2953, 0.8519, 0.2953, 0.8519, 0.2974, 0.8583, 0.2782, 0.8645, 0.3286, 0.8802, 0.3286, 0.8869, 0.2782, 0.887, 0.2782, 0.887, 0.2782, 0.8803, 0.3286, 0.8802, 0.3983, 0.8059, 0.3962, 0.8124, 0.3769, 0.8062, 0.3769, 0.8062, 0.379, 0.7997, 0.3983, 0.8059, 0.379, 0.7839, 0.379, 0.7772, 0.4295, 0.7772, 0.4295, 0.7772, 0.4295, 0.7839, 0.379, 0.7839, 0.5469, 0.8807, 0.5469, 0.8874, 0.4796, 0.8873, 0.4796, 0.8873, 0.4796, 0.8806, 0.5469, 0.8807, 0.4796, 0.8648, 0.4776, 0.8585, 0.4967, 0.8523, 0.4967, 0.8523, 0.4988, 0.8586, 0.4796, 0.8648, 0.05756, 0.8057, 0.06299, 0.8097, 0.05119, 0.8259, 0.05119, 0.8259, 0.04577, 0.822, 0.05756, 0.8057, 0.05249, 0.9536, 0.04579, 0.9536, 0.04573, 0.9335, 0.04573, 0.9335, 0.05244, 0.9335, 0.05249, 0.9536, 0.5053, 0.9498, 0.5107, 0.9537, 0.4988, 0.97, 0.4988, 0.97, 0.4934, 0.966, 0.5053, 0.9498, 0.5107, 0.8423, 0.504, 0.8422, 0.504, 0.8222, 0.504, 0.8222, 0.5107, 0.8222, 0.5107, 0.8423, 0.07685, 0.8648, 0.07475, 0.8584, 0.09388, 0.8521, 0.09388, 0.8521, 0.09597, 0.8585, 0.07685, 0.8648, 0.1272, 0.8803, 0.1272, 0.887, 0.07689, 0.8872, 0.07689, 0.8872, 0.07687, 0.8805, 0.1272, 0.8803, 0.07668, 0.7838, 0.07668, 0.7771, 0.1271, 0.7771, 0.1271, 0.7771, 0.1271, 0.7838, 0.07668, 0.7838, 0.09588, 0.8057, 0.09382, 0.8121, 0.07464, 0.8059, 0.07464, 0.8059, 0.07671, 0.7995, 0.09588, 0.8057, 0.2803, 0.9697, 0.2783, 0.976, 0.2591, 0.9698, 0.2591, 0.9698, 0.2612, 0.9634, 0.2803, 0.9697, 0.2279, 0.7837, 0.2279, 0.777, 0.2783, 0.777, 0.2783, 0.777, 0.2782, 0.7837, 0.2279, 0.7837, 0.2612, 0.9233, 0.2591, 0.9169, 0.2783, 0.9107, 0.2783, 0.9107, 0.2803, 0.917, 0.2612, 0.9233, 0.2782, 0.8803, 0.2782, 0.887, 0.2279, 0.887, 0.2279, 0.887, 0.2279, 0.8802, 0.2782, 0.8803, 0.362, 0.9235, 0.3599, 0.9171, 0.3791, 0.9109, 0.3791, 0.9109, 0.3811, 0.9173, 0.362, 0.9235, 0.3789, 0.8802, 0.3789, 0.8869, 0.3286, 0.8869, 0.3286, 0.8869, 0.3286, 0.8802, 0.3789, 0.8802, 0.2782, 0.7837, 0.2783, 0.777, 0.3286, 0.7771, 0.3286, 0.7771, 0.3286, 0.7838, 0.2782, 0.7837, 0.2974, 0.8057, 0.2953, 0.8121, 0.2762, 0.8059, 0.2762, 0.8059, 0.2782, 0.7995, 0.2974, 0.8057, 0.4818, 0.9698, 0.4797, 0.9762, 0.4606, 0.97, 0.4606, 0.97, 0.4626, 0.9636, 0.4818, 0.9698, 0.4295, 0.7839, 0.4295, 0.7772, 0.4798, 0.7772, 0.4798, 0.7772, 0.4798, 0.7839, 0.4295, 0.7839, 0.4796, 0.8806, 0.4796, 0.8873, 0.4292, 0.887, 0.4292, 0.887, 0.4292, 0.8803, 0.4796, 0.8806, 0.4628, 0.9238, 0.4607, 0.9174, 0.4799, 0.9112, 0.4799, 0.9112, 0.482, 0.9176, 0.4628, 0.9238, 0.3928, 0.9212, 0.3982, 0.9172, 0.41, 0.9335, 0.41, 0.9335, 0.4046, 0.9375, 0.3928, 0.9212, 0.4487, 0.8422, 0.4542, 0.8383, 0.4659, 0.8546, 0.4659, 0.8546, 0.4605, 0.8585, 0.4487, 0.8422, 0.3479, 0.842, 0.3533, 0.838, 0.3651, 0.8543, 0.3651, 0.8543, 0.3597, 0.8583, 0.3479, 0.842, 0.292, 0.9209, 0.2974, 0.9169, 0.3092, 0.9333, 0.3092, 0.9333, 0.3038, 0.9372, 0.292, 0.9209, 0.3598, 0.8058, 0.3652, 0.8098, 0.3533, 0.8261, 0.3533, 0.8261, 0.3479, 0.822, 0.3598, 0.8058, 0.3038, 0.9495, 0.3092, 0.9535, 0.2974, 0.9698, 0.2974, 0.9698, 0.2919, 0.9658, 0.3038, 0.9495, 0.2031, 0.9495, 0.2085, 0.9535, 0.1967, 0.9698, 0.1967, 0.9698, 0.1912, 0.9658, 0.2031, 0.9495, 0.2591, 0.8057, 0.2645, 0.8097, 0.2526, 0.8259, 0.2526, 0.8259, 0.2472, 0.822, 0.2591, 0.8057, 0.1912, 0.9209, 0.1966, 0.917, 0.2085, 0.9333, 0.2085, 0.9333, 0.2031, 0.9372, 0.1912, 0.9209, 0.2472, 0.8421, 0.2526, 0.8381, 0.2645, 0.8543, 0.2645, 0.8543, 0.2591, 0.8583, 0.2472, 0.8421])
me_meshid1_name.materials.append(mat_lambert1)
me_meshid1_name.use_remesh_fix_poles = True
me_meshid1_name.use_remesh_preserve_attributes = False
me_meshid1_name.update()
me_meshid2_name = bpy.data.meshes.new('meshId2_name')
me_meshid2_name.from_pydata([(-0.9979, 0.252, 0.1005), (-0.9596, 0.286, 0.1005), (-0.9979, 0.286, 0.1295), (-0.9979, 0.286, -0.1295), (-0.9596, 0.286, -0.1005), (-0.9979, 0.252, -0.1005), (0.9979, 0.252, 0.1005), (0.9979, 0.286, 0.1295), (0.9596, 0.286, 0.1005), (0.9979, 0.286, -0.1295), (0.9979, 0.252, -0.1005), (0.9596, 0.286, -0.1005), (-0.9979, 1.133, 0.1005), (-0.9596, 1.167, 0.1005), (-0.9979, 1.167, 0.1295), (-0.9979, 1.167, -0.1295), (-0.9596, 1.167, -0.1005), (-0.9979, 1.133, -0.1005), (0.9979, 1.133, 0.1005), (0.9979, 1.167, 0.1295), (0.9596, 1.167, 0.1005), (0.9979, 1.167, -0.1295), (0.9979, 1.133, -0.1005), (0.9596, 1.167, -0.1005)], [], [(0, 1, 2), (3, 4, 5), (1, 0, 5), (5, 4, 1), (6, 7, 8), (9, 10, 11), (10, 6, 8), (8, 11, 10), (12, 13, 14), (15, 16, 17), (13, 12, 17), (17, 16, 13), (18, 19, 20), (21, 22, 23), (22, 18, 20), (20, 23, 22)])
me_meshid2_name.polygons.foreach_set('use_smooth', [True] * 16)
_uv = me_meshid2_name.uv_layers.new(name='meshId2-tex0')
_uv.uv.foreach_set('vector', [0.6021, 0.6873, 0.6159, 0.6872, 0.6083, 0.6976, 0.6083, 0.6229, 0.6159, 0.6332, 0.6021, 0.6332, 0.6159, 0.6872, 0.6021, 0.6873, 0.6021, 0.6332, 0.6021, 0.6332, 0.6159, 0.6332, 0.6159, 0.6872, 0.6021, 0.9466, 0.6083, 0.957, 0.6159, 0.9466, 0.6083, 0.8823, 0.6021, 0.8926, 0.6159, 0.8926, 0.6021, 0.8926, 0.6021, 0.9466, 0.6159, 0.9466, 0.6159, 0.9466, 0.6159, 0.8926, 0.6021, 0.8926, 0.6021, 0.7737, 0.6159, 0.7737, 0.6083, 0.784, 0.6083, 0.7094, 0.6159, 0.7197, 0.6021, 0.7197, 0.6159, 0.7737, 0.6021, 0.7737, 0.6021, 0.7197, 0.6021, 0.7197, 0.6159, 0.7197, 0.6159, 0.7737, 0.6021, 0.8602, 0.6083, 0.8705, 0.6159, 0.8601, 0.6083, 0.7958, 0.6021, 0.8061, 0.6159, 0.8062, 0.6021, 0.8061, 0.6021, 0.8602, 0.6159, 0.8601, 0.6159, 0.8601, 0.6159, 0.8062, 0.6021, 0.8061])
me_meshid2_name.materials.append(mat_lambert1)
me_meshid2_name.use_remesh_fix_poles = True
me_meshid2_name.use_remesh_preserve_attributes = False
me_meshid2_name.update()
me_meshid3_name = bpy.data.meshes.new('meshId3_name')
me_meshid3_name.from_pydata([(0.965, 0.6368, 0.126), (0.965, 0.606, 0.126), (-0.965, 0.606, 0.126), (-0.965, 0.6368, 0.126), (0.965, 0.606, 0.126), (0.965, 0.5906, 0.1526), (-0.965, 0.5906, 0.1526), (-0.965, 0.606, 0.126), (0.965, 0.606, 0.1793), (-0.965, 0.606, 0.1793), (0.965, 0.6368, 0.1793), (-0.965, 0.6368, 0.1793), (0.965, 0.6522, 0.1526), (-0.965, 0.6522, 0.1526), (0.9757, 0.6421, 0.1169), (0.9757, 0.6008, 0.1169), (0.9757, 0.6008, 0.1169), (0.9757, 0.5802, 0.1526), (0.9757, 0.6008, 0.1883), (0.9757, 0.6421, 0.1883), (0.9757, 0.6627, 0.1526), (1.0, 0.6421, 0.1169), (1.0, 0.6008, 0.1169), (1.0, 0.6008, 0.1169), (1.0, 0.5802, 0.1526), (1.0, 0.6008, 0.1883), (1.0, 0.6421, 0.1883), (1.0, 0.6627, 0.1526), (-0.9757, 0.6008, 0.1169), (-0.9757, 0.6421, 0.1169), (-0.9757, 0.5802, 0.1526), (-0.9757, 0.6008, 0.1169), (-0.9757, 0.6008, 0.1883), (-0.9757, 0.6421, 0.1883), (-0.9757, 0.6627, 0.1526), (-1.0, 0.6008, 0.1169), (-1.0, 0.6421, 0.1169), (-1.0, 0.5802, 0.1526), (-1.0, 0.6008, 0.1169), (-1.0, 0.6008, 0.1883), (-1.0, 0.6421, 0.1883), (-1.0, 0.6627, 0.1526), (0.965, 0.8766, -0.1798), (0.965, 0.8458, -0.1798), (-0.965, 0.8458, -0.1798), (-0.965, 0.8766, -0.1798), (0.965, 0.8458, -0.1798), (0.965, 0.8304, -0.1531), (-0.965, 0.8304, -0.1531), (-0.965, 0.8458, -0.1798), (0.965, 0.8458, -0.1264), (-0.965, 0.8458, -0.1264), (0.965, 0.8766, -0.1264), (-0.965, 0.8766, -0.1264), (0.965, 0.892, -0.1531), (-0.965, 0.892, -0.1531), (0.9757, 0.8818, -0.1888), (0.9757, 0.8406, -0.1888), (0.9757, 0.8406, -0.1888), (0.9757, 0.8199, -0.1531), (0.9757, 0.8406, -0.1174), (0.9757, 0.8818, -0.1174), (0.9757, 0.9024, -0.1531), (1.0, 0.8818, -0.1888), (1.0, 0.8406, -0.1888), (1.0, 0.8406, -0.1888), (1.0, 0.8199, -0.1531), (1.0, 0.8406, -0.1174), (1.0, 0.8818, -0.1174), (1.0, 0.9024, -0.1531), (-0.9757, 0.8406, -0.1888), (-0.9757, 0.8818, -0.1888), (-0.9757, 0.8199, -0.1531), (-0.9757, 0.8406, -0.1888), (-0.9757, 0.8406, -0.1174), (-0.9757, 0.8818, -0.1174), (-0.9757, 0.9024, -0.1531), (-1.0, 0.8406, -0.1888), (-1.0, 0.8818, -0.1888), (-1.0, 0.8199, -0.1531), (-1.0, 0.8406, -0.1888), (-1.0, 0.8406, -0.1174), (-1.0, 0.8818, -0.1174), (-1.0, 0.9024, -0.1531)], [], [(3, 0, 1), (1, 2, 3), (7, 4, 5), (5, 6, 7), (6, 5, 8), (8, 9, 6), (9, 8, 10), (10, 11, 9), (11, 10, 12), (12, 13, 11), (13, 12, 0), (0, 3, 13), (15, 1, 0), (0, 14, 15), (17, 5, 4), (4, 16, 17), (18, 8, 5), (5, 17, 18), (19, 10, 8), (8, 18, 19), (20, 12, 10), (10, 19, 20), (14, 0, 12), (12, 20, 14), (22, 15, 14), (14, 21, 22), (24, 17, 16), (16, 23, 24), (25, 18, 17), (17, 24, 25), (26, 19, 18), (18, 25, 26), (27, 20, 19), (19, 26, 27), (21, 14, 20), (20, 27, 21), (3, 2, 28), (28, 29, 3), (7, 6, 30), (30, 31, 7), (6, 9, 32), (32, 30, 6), (9, 11, 33), (33, 32, 9), (11, 13, 34), (34, 33, 11), (13, 3, 29), (29, 34, 13), (29, 28, 35), (35, 36, 29), (31, 30, 37), (37, 38, 31), (30, 32, 39), (39, 37, 30), (32, 33, 40), (40, 39, 32), (33, 34, 41), (41, 40, 33), (34, 29, 36), (36, 41, 34), (45, 42, 43), (43, 44, 45), (49, 46, 47), (47, 48, 49), (48, 47, 50), (50, 51, 48), (51, 50, 52), (52, 53, 51), (53, 52, 54), (54, 55, 53), (55, 54, 42), (42, 45, 55), (57, 43, 42), (42, 56, 57), (59, 47, 46), (46, 58, 59), (60, 50, 47), (47, 59, 60), (61, 52, 50), (50, 60, 61), (62, 54, 52), (52, 61, 62), (56, 42, 54), (54, 62, 56), (64, 57, 56), (56, 63, 64), (66, 59, 58), (58, 65, 66), (67, 60, 59), (59, 66, 67), (68, 61, 60), (60, 67, 68), (69, 62, 61), (61, 68, 69), (63, 56, 62), (62, 69, 63), (45, 44, 70), (70, 71, 45), (49, 48, 72), (72, 73, 49), (48, 51, 74), (74, 72, 48), (51, 53, 75), (75, 74, 51), (53, 55, 76), (76, 75, 53), (55, 45, 71), (71, 76, 55), (71, 70, 77), (77, 78, 71), (73, 72, 79), (79, 80, 73), (72, 74, 81), (81, 79, 72), (74, 75, 82), (82, 81, 74), (75, 76, 83), (83, 82, 75), (76, 71, 78), (78, 83, 76)])
me_meshid3_name.polygons.foreach_set('use_smooth', [True] * 120)
_uv = me_meshid3_name.uv_layers.new(name='meshId3-tex0')
_uv.uv.foreach_set('vector', [0.0237, 0.5381, 0.5446, 0.5381, 0.5446, 0.5464, 0.5446, 0.5464, 0.0237, 0.5464, 0.0237, 0.5381, 0.0237, 0.4965, 0.5446, 0.4965, 0.5446, 0.5048, 0.5446, 0.5048, 0.0237, 0.5048, 0.0237, 0.4965, 0.0237, 0.5048, 0.5446, 0.5048, 0.5446, 0.5131, 0.5446, 0.5131, 0.0237, 0.5131, 0.0237, 0.5048, 0.0237, 0.5131, 0.5446, 0.5131, 0.5446, 0.5214, 0.5446, 0.5214, 0.0237, 0.5214, 0.0237, 0.5131, 0.0237, 0.5214, 0.5446, 0.5214, 0.5446, 0.5298, 0.5446, 0.5298, 0.0237, 0.5298, 0.0237, 0.5214, 0.0237, 0.5298, 0.5446, 0.5298, 0.5446, 0.5381, 0.5446, 0.5381, 0.0237, 0.5381, 0.0237, 0.5298, 0.5475, 0.5481, 0.5446, 0.5464, 0.5446, 0.5381, 0.5446, 0.5381, 0.5475, 0.5384, 0.5475, 0.5481, 0.5475, 0.5045, 0.5446, 0.5048, 0.5446, 0.4965, 0.5446, 0.4965, 0.5475, 0.4948, 0.5475, 0.5045, 0.5475, 0.5131, 0.5446, 0.5131, 0.5446, 0.5048, 0.5446, 0.5048, 0.5475, 0.5045, 0.5475, 0.5131, 0.5475, 0.5214, 0.5446, 0.5214, 0.5446, 0.5131, 0.5446, 0.5131, 0.5475, 0.5131, 0.5475, 0.5214, 0.5475, 0.5298, 0.5446, 0.5298, 0.5446, 0.5214, 0.5446, 0.5214, 0.5475, 0.5214, 0.5475, 0.5298, 0.5475, 0.5384, 0.5446, 0.5381, 0.5446, 0.5298, 0.5446, 0.5298, 0.5475, 0.5298, 0.5475, 0.5384, 0.5541, 0.5485, 0.5475, 0.5481, 0.5475, 0.5384, 0.5475, 0.5384, 0.5541, 0.5386, 0.5541, 0.5485, 0.5541, 0.5043, 0.5475, 0.5045, 0.5475, 0.4948, 0.5475, 0.4948, 0.5541, 0.4944, 0.5541, 0.5043, 0.5541, 0.513, 0.5475, 0.5131, 0.5475, 0.5045, 0.5475, 0.5045, 0.5541, 0.5043, 0.5541, 0.513, 0.5541, 0.5214, 0.5475, 0.5214, 0.5475, 0.5131, 0.5475, 0.5131, 0.5541, 0.513, 0.5541, 0.5214, 0.5541, 0.5299, 0.5475, 0.5298, 0.5475, 0.5214, 0.5475, 0.5214, 0.5541, 0.5214, 0.5541, 0.5299, 0.5541, 0.5386, 0.5475, 0.5384, 0.5475, 0.5298, 0.5475, 0.5298, 0.5541, 0.5299, 0.5541, 0.5386, 0.0237, 0.5381, 0.0237, 0.5464, 0.02082, 0.5481, 0.02082, 0.5481, 0.02082, 0.5384, 0.0237, 0.5381, 0.0237, 0.4965, 0.0237, 0.5048, 0.02082, 0.5045, 0.02082, 0.5045, 0.02082, 0.4948, 0.0237, 0.4965, 0.0237, 0.5048, 0.0237, 0.5131, 0.02082, 0.5131, 0.02082, 0.5131, 0.02082, 0.5045, 0.0237, 0.5048, 0.0237, 0.5131, 0.0237, 0.5214, 0.02082, 0.5214, 0.02082, 0.5214, 0.02082, 0.5131, 0.0237, 0.5131, 0.0237, 0.5214, 0.0237, 0.5298, 0.02082, 0.5298, 0.02082, 0.5298, 0.02082, 0.5214, 0.0237, 0.5214, 0.0237, 0.5298, 0.0237, 0.5381, 0.02082, 0.5384, 0.02082, 0.5384, 0.02082, 0.5298, 0.0237, 0.5298, 0.02082, 0.5384, 0.02082, 0.5481, 0.01423, 0.5485, 0.01423, 0.5485, 0.01423, 0.5386, 0.02082, 0.5384, 0.02082, 0.4948, 0.02082, 0.5045, 0.01423, 0.5043, 0.01423, 0.5043, 0.01423, 0.4944, 0.02082, 0.4948, 0.02082, 0.5045, 0.02082, 0.5131, 0.01423, 0.513, 0.01423, 0.513, 0.01423, 0.5043, 0.02082, 0.5045, 0.02082, 0.5131, 0.02082, 0.5214, 0.01423, 0.5214, 0.01423, 0.5214, 0.01423, 0.513, 0.02082, 0.5131, 0.02082, 0.5214, 0.02082, 0.5298, 0.01423, 0.5299, 0.01423, 0.5299, 0.01423, 0.5214, 0.02082, 0.5214, 0.02082, 0.5298, 0.02082, 0.5384, 0.01423, 0.5386, 0.01423, 0.5386, 0.01423, 0.5299, 0.02082, 0.5298, 0.0237, 0.5381, 0.5446, 0.5381, 0.5446, 0.5464, 0.5446, 0.5464, 0.0237, 0.5464, 0.0237, 0.5381, 0.0237, 0.4965, 0.5446, 0.4965, 0.5446, 0.5048, 0.5446, 0.5048, 0.0237, 0.5048, 0.0237, 0.4965, 0.0237, 0.5048, 0.5446, 0.5048, 0.5446, 0.5131, 0.5446, 0.5131, 0.0237, 0.5131, 0.0237, 0.5048, 0.0237, 0.5131, 0.5446, 0.5131, 0.5446, 0.5214, 0.5446, 0.5214, 0.0237, 0.5214, 0.0237, 0.5131, 0.0237, 0.5214, 0.5446, 0.5214, 0.5446, 0.5298, 0.5446, 0.5298, 0.0237, 0.5298, 0.0237, 0.5214, 0.0237, 0.5298, 0.5446, 0.5298, 0.5446, 0.5381, 0.5446, 0.5381, 0.0237, 0.5381, 0.0237, 0.5298, 0.5475, 0.5481, 0.5446, 0.5464, 0.5446, 0.5381, 0.5446, 0.5381, 0.5475, 0.5384, 0.5475, 0.5481, 0.5475, 0.5045, 0.5446, 0.5048, 0.5446, 0.4965, 0.5446, 0.4965, 0.5475, 0.4948, 0.5475, 0.5045, 0.5475, 0.5131, 0.5446, 0.5131, 0.5446, 0.5048, 0.5446, 0.5048, 0.5475, 0.5045, 0.5475, 0.5131, 0.5475, 0.5214, 0.5446, 0.5214, 0.5446, 0.5131, 0.5446, 0.5131, 0.5475, 0.5131, 0.5475, 0.5214, 0.5475, 0.5298, 0.5446, 0.5298, 0.5446, 0.5214, 0.5446, 0.5214, 0.5475, 0.5214, 0.5475, 0.5298, 0.5475, 0.5384, 0.5446, 0.5381, 0.5446, 0.5298, 0.5446, 0.5298, 0.5475, 0.5298, 0.5475, 0.5384, 0.5541, 0.5485, 0.5475, 0.5481, 0.5475, 0.5384, 0.5475, 0.5384, 0.5541, 0.5386, 0.5541, 0.5485, 0.5541, 0.5043, 0.5475, 0.5045, 0.5475, 0.4948, 0.5475, 0.4948, 0.5541, 0.4944, 0.5541, 0.5043, 0.5541, 0.513, 0.5475, 0.5131, 0.5475, 0.5045, 0.5475, 0.5045, 0.5541, 0.5043, 0.5541, 0.513, 0.5541, 0.5214, 0.5475, 0.5214, 0.5475, 0.5131, 0.5475, 0.5131, 0.5541, 0.513, 0.5541, 0.5214, 0.5541, 0.5299, 0.5475, 0.5298, 0.5475, 0.5214, 0.5475, 0.5214, 0.5541, 0.5214, 0.5541, 0.5299, 0.5541, 0.5386, 0.5475, 0.5384, 0.5475, 0.5298, 0.5475, 0.5298, 0.5541, 0.5299, 0.5541, 0.5386, 0.0237, 0.5381, 0.0237, 0.5464, 0.02082, 0.5481, 0.02082, 0.5481, 0.02082, 0.5384, 0.0237, 0.5381, 0.0237, 0.4965, 0.0237, 0.5048, 0.02082, 0.5045, 0.02082, 0.5045, 0.02082, 0.4948, 0.0237, 0.4965, 0.0237, 0.5048, 0.0237, 0.5131, 0.02082, 0.5131, 0.02082, 0.5131, 0.02082, 0.5045, 0.0237, 0.5048, 0.0237, 0.5131, 0.0237, 0.5214, 0.02082, 0.5214, 0.02082, 0.5214, 0.02082, 0.5131, 0.0237, 0.5131, 0.0237, 0.5214, 0.0237, 0.5298, 0.02082, 0.5298, 0.02082, 0.5298, 0.02082, 0.5214, 0.0237, 0.5214, 0.0237, 0.5298, 0.0237, 0.5381, 0.02082, 0.5384, 0.02082, 0.5384, 0.02082, 0.5298, 0.0237, 0.5298, 0.02082, 0.5384, 0.02082, 0.5481, 0.01423, 0.5485, 0.01423, 0.5485, 0.01423, 0.5386, 0.02082, 0.5384, 0.02082, 0.4948, 0.02082, 0.5045, 0.01423, 0.5043, 0.01423, 0.5043, 0.01423, 0.4944, 0.02082, 0.4948, 0.02082, 0.5045, 0.02082, 0.5131, 0.01423, 0.513, 0.01423, 0.513, 0.01423, 0.5043, 0.02082, 0.5045, 0.02082, 0.5131, 0.02082, 0.5214, 0.01423, 0.5214, 0.01423, 0.5214, 0.01423, 0.513, 0.02082, 0.5131, 0.02082, 0.5214, 0.02082, 0.5298, 0.01423, 0.5299, 0.01423, 0.5299, 0.01423, 0.5214, 0.02082, 0.5214, 0.02082, 0.5298, 0.02082, 0.5384, 0.01423, 0.5386, 0.01423, 0.5386, 0.01423, 0.5299, 0.02082, 0.5298])
me_meshid3_name.materials.append(mat_lambert1)
me_meshid3_name.use_remesh_fix_poles = True
me_meshid3_name.use_remesh_preserve_attributes = False
me_meshid3_name.update()
me_meshid4_name = bpy.data.meshes.new('meshId4_name')
me_meshid4_name.from_pydata([(-1.022, 0.1867, 0.09999), (-1.022, 0.0, 0.09999), (-1.022, 0.0, 0.25), (-1.022, 0.222, 0.1582), (-1.022, 1.582, -0.0982), (-1.022, 1.682, -0.09999), (-1.022, 1.682, -0.25), (-1.022, 1.498, 0.0), (-1.022, 1.582, 0.0), (-1.022, 1.42, -0.0982), (-1.022, 1.669, -0.05), (-1.022, 0.2777, 0.08535), (-1.022, 1.308, 0.09), (-1.022, 0.2777, -0.08535), (-1.022, 0.2367, 0.05), (-1.022, 0.222, 0.08535), (-1.022, 1.42, -0.25), (-1.022, 0.2777, -0.25), (-1.022, 0.2367, -0.05), (-1.022, 0.222, -0.08535), (-1.022, 0.222, -0.1472), (-1.022, 1.308, 0.25), (-1.022, 0.2777, 0.25), (-1.022, 0.1867, -0.09999), (-1.022, 0.0, -0.25), (-1.022, 0.0, -0.09999), (-1.022, 1.42, 0.045), (-1.022, 1.453, 0.01206), (-1.022, 1.408, 0.09), (-1.022, 1.408, 0.15), (-1.022, 1.395, 0.2), (-1.022, 1.358, 0.2366), (-1.022, 1.632, -0.0134), (-0.997, 0.1867, 0.09999), (-0.997, 0.222, 0.1582), (-0.997, 0.0, 0.25), (-0.997, 0.0, 0.09999), (-0.997, 1.582, -0.0982), (-0.997, 1.682, -0.25), (-0.997, 1.682, -0.09999), (-0.997, 1.498, 0.0), (-0.997, 1.42, -0.0982), (-0.997, 1.582, 0.0), (-0.997, 1.669, -0.05), (-0.997, 0.2777, 0.08535), (-0.997, 0.2777, -0.08535), (-0.997, 1.308, 0.09), (-0.997, 0.222, 0.08535), (-0.997, 0.2367, 0.05), (-0.997, 0.2777, -0.25), (-0.997, 1.42, -0.25), (-0.997, 0.2367, -0.05), (-0.997, 0.222, -0.08535), (-0.997, 0.222, -0.1472), (-0.997, 1.308, 0.25), (-0.997, 0.2777, 0.25), (-0.997, 0.1867, -0.09999), (-0.997, 0.0, -0.25), (-0.997, 0.0, -0.09999), (-0.997, 1.453, 0.01206), (-0.997, 1.42, 0.045), (-0.997, 1.408, 0.09), (-0.997, 1.408, 0.15), (-0.997, 1.395, 0.2), (-0.997, 1.358, 0.2366), (-0.997, 1.632, -0.0134), (-0.997, 0.1867, 0.09999), (-0.997, 0.0, 0.09999), (-1.022, 0.0, 0.09999), (-1.022, 0.1867, 0.09999), (-0.997, 0.0, 0.09999), (-0.997, 0.0, 0.25), (-1.022, 0.0, 0.25), (-1.022, 0.0, 0.09999), (-0.997, 1.682, -0.09999), (-0.997, 1.682, -0.25), (-1.022, 1.682, -0.25), (-1.022, 1.682, -0.09999), (-0.997, 1.498, 0.0), (-0.997, 1.582, 0.0), (-1.022, 1.582, 0.0), (-1.022, 1.498, 0.0), (-0.997, 1.669, -0.05), (-1.022, 1.669, -0.05), (-0.997, 0.2367, 0.05), (-0.997, 0.222, 0.08535), (-1.022, 0.222, 0.08535), (-1.022, 0.2367, 0.05), (-0.997, 1.42, -0.25), (-0.997, 0.2777, -0.25), (-1.022, 0.2777, -0.25), (-1.022, 1.42, -0.25), (-0.997, 0.2367, -0.05), (-1.022, 0.2367, -0.05), (-0.997, 0.222, -0.08535), (-1.022, 0.222, -0.08535), (-0.997, 0.2777, 0.25), (-0.997, 1.308, 0.25), (-1.022, 1.308, 0.25), (-1.022, 0.2777, 0.25), (-0.997, 0.1867, -0.09999), (-1.022, 0.1867, -0.09999), (-0.997, 0.0, -0.25), (-1.022, 0.0, -0.25), (-0.997, 0.0, -0.25), (-0.997, 0.0, -0.09999), (-1.022, 0.0, -0.09999), (-1.022, 0.0, -0.25), (-0.997, 0.0, -0.09999), (-1.022, 0.0, -0.09999), (-0.997, 0.0, 0.25), (-1.022, 0.0, 0.25), (-0.997, 1.42, 0.045), (-0.997, 1.453, 0.01206), (-1.022, 1.453, 0.01206), (-1.022, 1.42, 0.045), (-0.997, 1.408, 0.09), (-1.022, 1.408, 0.09), (-0.997, 1.408, 0.15), (-1.022, 1.408, 0.15), (-0.997, 1.395, 0.2), (-1.022, 1.395, 0.2), (-0.997, 1.358, 0.2366), (-1.022, 1.358, 0.2366), (-0.997, 1.632, -0.0134), (-1.022, 1.632, -0.0134), (-0.997, 1.682, -0.25), (-1.022, 1.682, -0.25), (1.022, 0.1867, 0.09999), (1.022, 0.222, 0.1582), (1.022, 0.0, 0.25), (1.022, 0.0, 0.09999), (1.022, 1.582, -0.0982), (1.022, 1.682, -0.25), (1.022, 1.682, -0.09999), (1.022, 1.498, 0.0), (1.022, 1.42, -0.0982), (1.022, 1.582, 0.0), (1.022, 1.669, -0.05), (1.022, 0.2777, 0.08535), (1.022, 0.2777, -0.08535), (1.022, 1.308, 0.09), (1.022, 0.222, 0.08535), (1.022, 0.2367, 0.05), (1.022, 0.2777, -0.25), (1.022, 1.42, -0.25), (1.022, 0.2367, -0.05), (1.022, 0.222, -0.08535), (1.022, 0.222, -0.1472), (1.022, 1.308, 0.25), (1.022, 0.2777, 0.25), (1.022, 0.1867, -0.09999), (1.022, 0.0, -0.25), (1.022, 0.0, -0.09999), (1.022, 1.453, 0.01206), (1.022, 1.42, 0.045), (1.022, 1.408, 0.09), (1.022, 1.408, 0.15), (1.022, 1.395, 0.2), (1.022, 1.358, 0.2366), (1.022, 1.632, -0.0134), (0.997, 0.1867, 0.09999), (0.997, 0.0, 0.09999), (0.997, 0.0, 0.25), (0.997, 0.222, 0.1582), (0.997, 1.582, -0.0982), (0.997, 1.682, -0.09999), (0.997, 1.682, -0.25), (0.997, 1.498, 0.0), (0.997, 1.582, 0.0), (0.997, 1.42, -0.0982), (0.997, 1.669, -0.05), (0.997, 0.2777, 0.08535), (0.997, 1.308, 0.09), (0.997, 0.2777, -0.08535), (0.997, 0.2367, 0.05), (0.997, 0.222, 0.08535), (0.997, 1.42, -0.25), (0.997, 0.2777, -0.25), (0.997, 0.2367, -0.05), (0.997, 0.222, -0.08535), (0.997, 0.222, -0.1472), (0.997, 1.308, 0.25), (0.997, 0.2777, 0.25), (0.997, 0.1867, -0.09999), (0.997, 0.0, -0.25), (0.997, 0.0, -0.09999), (0.997, 1.42, 0.045), (0.997, 1.453, 0.01206), (0.997, 1.408, 0.09), (0.997, 1.408, 0.15), (0.997, 1.395, 0.2), (0.997, 1.358, 0.2366), (0.997, 1.632, -0.0134), (0.997, 0.1867, 0.09999), (1.022, 0.1867, 0.09999), (1.022, 0.0, 0.09999), (0.997, 0.0, 0.09999), (0.997, 0.0, 0.09999), (1.022, 0.0, 0.09999), (1.022, 0.0, 0.25), (0.997, 0.0, 0.25), (0.997, 1.682, -0.09999), (1.022, 1.682, -0.09999), (1.022, 1.682, -0.25), (0.997, 1.682, -0.25), (0.997, 1.498, 0.0), (1.022, 1.498, 0.0), (1.022, 1.582, 0.0), (0.997, 1.582, 0.0), (0.997, 1.669, -0.05), (1.022, 1.669, -0.05), (0.997, 0.2367, 0.05), (1.022, 0.2367, 0.05), (1.022, 0.222, 0.08535), (0.997, 0.222, 0.08535), (0.997, 1.42, -0.25), (1.022, 1.42, -0.25), (1.022, 0.2777, -0.25), (0.997, 0.2777, -0.25), (0.997, 0.2367, -0.05), (1.022, 0.2367, -0.05), (0.997, 0.222, -0.08535), (1.022, 0.222, -0.08535), (0.997, 0.2777, 0.25), (1.022, 0.2777, 0.25), (1.022, 1.308, 0.25), (0.997, 1.308, 0.25), (0.997, 0.1867, -0.09999), (1.022, 0.1867, -0.09999), (1.022, 0.0, -0.25), (0.997, 0.0, -0.25), (0.997, 0.0, -0.25), (1.022, 0.0, -0.25), (1.022, 0.0, -0.09999), (0.997, 0.0, -0.09999), (0.997, 0.0, -0.09999), (1.022, 0.0, -0.09999), (0.997, 0.0, 0.25), (1.022, 0.0, 0.25), (0.997, 1.42, 0.045), (1.022, 1.42, 0.045), (1.022, 1.453, 0.01206), (0.997, 1.453, 0.01206), (0.997, 1.408, 0.09), (1.022, 1.408, 0.09), (0.997, 1.408, 0.15), (1.022, 1.408, 0.15), (0.997, 1.395, 0.2), (1.022, 1.395, 0.2), (0.997, 1.358, 0.2366), (1.022, 1.358, 0.2366), (0.997, 1.632, -0.0134), (1.022, 1.632, -0.0134), (0.997, 1.682, -0.25), (1.022, 1.682, -0.25)], [], [(3, 0, 1), (1, 2, 3), (4, 5, 6), (9, 7, 8), (8, 4, 9), (5, 4, 10), (13, 11, 12), (12, 9, 13), (11, 14, 15), (17, 13, 9), (9, 16, 17), (13, 18, 14), (14, 11, 13), (13, 19, 18), (20, 19, 13), (13, 17, 20), (22, 21, 12), (12, 11, 22), (23, 19, 20), (24, 20, 17), (20, 24, 25), (25, 23, 20), (15, 0, 3), (22, 11, 15), (15, 3, 22), (22, 3, 2), (9, 26, 27), (12, 28, 26), (26, 9, 12), (12, 29, 28), (30, 29, 12), (31, 30, 12), (32, 10, 4), (4, 8, 32), (16, 4, 6), (16, 9, 4), (21, 31, 12), (9, 27, 7), (36, 33, 34), (34, 35, 36), (37, 38, 39), (42, 40, 41), (41, 37, 42), (39, 43, 37), (46, 44, 45), (45, 41, 46), (44, 47, 48), (41, 45, 49), (49, 50, 41), (48, 51, 45), (45, 44, 48), (45, 51, 52), (45, 52, 53), (53, 49, 45), (46, 54, 55), (55, 44, 46), (56, 53, 52), (57, 49, 53), (58, 57, 53), (53, 56, 58), (47, 34, 33), (47, 44, 55), (55, 34, 47), (55, 35, 34), (41, 59, 60), (60, 61, 46), (46, 41, 60), (46, 61, 62), (63, 46, 62), (64, 46, 63), (65, 37, 43), (37, 65, 42), (50, 38, 37), (50, 37, 41), (54, 46, 64), (41, 40, 59), (69, 66, 67), (67, 68, 69), (73, 70, 71), (71, 72, 73), (77, 74, 75), (75, 76, 77), (81, 78, 79), (79, 80, 81), (83, 82, 74), (74, 77, 83), (87, 84, 85), (85, 86, 87), (91, 88, 89), (89, 90, 91), (93, 92, 84), (84, 87, 93), (95, 94, 92), (92, 93, 95), (99, 96, 97), (97, 98, 99), (101, 100, 94), (94, 95, 101), (90, 89, 102), (102, 103, 90), (107, 104, 105), (105, 106, 107), (109, 108, 100), (100, 101, 109), (86, 85, 66), (66, 69, 86), (111, 110, 96), (96, 99, 111), (115, 112, 113), (113, 114, 115), (117, 116, 112), (112, 115, 117), (119, 118, 116), (116, 117, 119), (121, 120, 118), (118, 119, 121), (123, 122, 120), (120, 121, 123), (125, 124, 82), (82, 83, 125), (80, 79, 124), (124, 125, 80), (127, 126, 88), (88, 91, 127), (98, 97, 122), (122, 123, 98), (114, 113, 78), (78, 81, 114), (131, 128, 129), (129, 130, 131), (132, 133, 134), (137, 135, 136), (136, 132, 137), (134, 138, 132), (141, 139, 140), (140, 136, 141), (139, 142, 143), (136, 140, 144), (144, 145, 136), (143, 146, 140), (140, 139, 143), (140, 146, 147), (140, 147, 148), (148, 144, 140), (141, 149, 150), (150, 139, 141), (151, 148, 147), (152, 144, 148), (153, 152, 148), (148, 151, 153), (142, 129, 128), (142, 139, 150), (150, 129, 142), (150, 130, 129), (136, 154, 155), (155, 156, 141), (141, 136, 155), (141, 156, 157), (158, 141, 157), (159, 141, 158), (160, 132, 138), (132, 160, 137), (145, 133, 132), (145, 132, 136), (149, 141, 159), (136, 135, 154), (164, 161, 162), (162, 163, 164), (165, 166, 167), (170, 168, 169), (169, 165, 170), (166, 165, 171), (174, 172, 173), (173, 170, 174), (172, 175, 176), (178, 174, 170), (170, 177, 178), (174, 179, 175), (175, 172, 174), (174, 180, 179), (181, 180, 174), (174, 178, 181), (183, 182, 173), (173, 172, 183), (184, 180, 181), (185, 181, 178), (181, 185, 186), (186, 184, 181), (176, 161, 164), (183, 172, 176), (176, 164, 183), (183, 164, 163), (170, 187, 188), (173, 189, 187), (187, 170, 173), (173, 190, 189), (191, 190, 173), (192, 191, 173), (193, 171, 165), (165, 169, 193), (177, 165, 167), (177, 170, 165), (182, 192, 173), (170, 188, 168), (197, 194, 195), (195, 196, 197), (201, 198, 199), (199, 200, 201), (205, 202, 203), (203, 204, 205), (209, 206, 207), (207, 208, 209), (202, 210, 211), (211, 203, 202), (215, 212, 213), (213, 214, 215), (219, 216, 217), (217, 218, 219), (212, 220, 221), (221, 213, 212), (220, 222, 223), (223, 221, 220), (227, 224, 225), (225, 226, 227), (222, 228, 229), (229, 223, 222), (231, 219, 218), (218, 230, 231), (235, 232, 233), (233, 234, 235), (228, 236, 237), (237, 229, 228), (194, 215, 214), (214, 195, 194), (224, 238, 239), (239, 225, 224), (243, 240, 241), (241, 242, 243), (240, 244, 245), (245, 241, 240), (244, 246, 247), (247, 245, 244), (246, 248, 249), (249, 247, 246), (248, 250, 251), (251, 249, 248), (210, 252, 253), (253, 211, 210), (252, 209, 208), (208, 253, 252), (216, 254, 255), (255, 217, 216), (250, 227, 226), (226, 251, 250), (206, 243, 242), (242, 207, 206)])
me_meshid4_name.polygons.foreach_set('use_smooth', [0, 0, 0, 0, 0, 0, 0, 0, 0, 0, 0, 0, 0, 0, 0, 0, 0, 0, 0, 0, 0, 0, 0, 0, 0, 0, 0, 0, 0, 0, 0, 0, 0, 0, 0, 0, 0, 0, 0, 0, 0, 0, 0, 0, 0, 0, 0, 0, 0, 0, 0, 0, 0, 0, 0, 0, 0, 0, 0, 0, 0, 0, 0, 0, 0, 0, 0, 0, 0, 0, 0, 0, 0, 0, 0, 0, 1, 1, 0, 0, 1, 1, 1, 1, 1, 1, 1, 1, 0, 0, 1, 1, 1, 1, 1, 1, 1, 1, 0, 0, 0, 0, 1, 1, 1, 1, 0, 0, 1, 1, 1, 1, 1, 1, 1, 1, 1, 1, 1, 1, 1, 1, 0, 0, 1, 1, 1, 1, 0, 0, 0, 0, 0, 0, 0, 0, 0, 0, 0, 0, 0, 0, 0, 0, 0, 0, 0, 0, 0, 0, 0, 0, 0, 0, 0, 0, 0, 0, 0, 0, 0, 0, 0, 0, 0, 0, 0, 0, 0, 0, 0, 0, 0, 0, 0, 0, 0, 0, 0, 0, 0, 0, 0, 0, 0, 0, 0, 0, 0, 0, 0, 0, 0, 0, 0, 0, 0, 0, 0, 0, 0, 0, 0, 0, 1, 1, 0, 0, 1, 1, 1, 1, 1, 1, 1, 1, 0, 0, 1, 1, 1, 1, 1, 1, 1, 1, 0, 0, 0, 0, 1, 1, 1, 1, 0, 0, 1, 1, 1, 1, 1, 1, 1, 1, 1, 1, 1, 1, 1, 1, 0, 0, 1, 1, 1, 1])
_uv = me_meshid4_name.uv_layers.new(name='meshId4-tex0')
_uv.uv.foreach_set('vector', [0.6995, 0.9217, 0.7163, 0.9319, 0.7163, 0.9856, 0.7163, 0.9856, 0.6731, 0.9856, 0.6995, 0.9217, 0.7732, 0.5307, 0.7738, 0.502, 0.8169, 0.502, 0.7732, 0.5773, 0.745, 0.5549, 0.745, 0.5307, 0.745, 0.5307, 0.7732, 0.5307, 0.7732, 0.5773, 0.7738, 0.502, 0.7732, 0.5307, 0.7594, 0.5058, 0.7695, 0.9058, 0.7205, 0.9058, 0.7191, 0.6095, 0.7191, 0.6095, 0.7732, 0.5773, 0.7695, 0.9058, 0.7205, 0.9058, 0.7306, 0.9175, 0.7205, 0.9217, 0.8169, 0.9058, 0.7695, 0.9058, 0.7732, 0.5773, 0.7732, 0.5773, 0.8169, 0.5773, 0.8169, 0.9058, 0.7695, 0.9058, 0.7594, 0.9175, 0.7306, 0.9175, 0.7306, 0.9175, 0.7205, 0.9058, 0.7695, 0.9058, 0.7695, 0.9058, 0.7695, 0.9217, 0.7594, 0.9175, 0.7873, 0.9217, 0.7695, 0.9217, 0.7695, 0.9058, 0.7695, 0.9058, 0.8169, 0.9058, 0.7873, 0.9217, 0.6731, 0.9058, 0.6731, 0.6095, 0.7191, 0.6095, 0.7191, 0.6095, 0.7205, 0.9058, 0.6731, 0.9058, 0.7738, 0.9319, 0.7695, 0.9217, 0.7873, 0.9217, 0.8169, 0.9856, 0.7873, 0.9217, 0.8169, 0.9058, 0.7873, 0.9217, 0.8169, 0.9856, 0.7738, 0.9856, 0.7738, 0.9856, 0.7738, 0.9319, 0.7873, 0.9217, 0.7205, 0.9217, 0.7163, 0.9319, 0.6995, 0.9217, 0.6731, 0.9058, 0.7205, 0.9058, 0.7205, 0.9217, 0.7205, 0.9217, 0.6995, 0.9217, 0.6731, 0.9058, 0.6731, 0.9058, 0.6995, 0.9217, 0.6731, 0.9856, 0.7732, 0.5773, 0.7321, 0.5773, 0.7415, 0.5679, 0.7191, 0.6095, 0.7191, 0.5808, 0.7321, 0.5773, 0.7321, 0.5773, 0.7732, 0.5773, 0.7191, 0.6095, 0.7191, 0.6095, 0.7019, 0.5808, 0.7191, 0.5808, 0.6875, 0.5846, 0.7019, 0.5808, 0.7191, 0.6095, 0.677, 0.5952, 0.6875, 0.5846, 0.7191, 0.6095, 0.7489, 0.5164, 0.7594, 0.5058, 0.7732, 0.5307, 0.7732, 0.5307, 0.745, 0.5307, 0.7489, 0.5164, 0.8169, 0.5773, 0.7732, 0.5307, 0.8169, 0.502, 0.8169, 0.5773, 0.7732, 0.5773, 0.7732, 0.5307, 0.6731, 0.6095, 0.677, 0.5952, 0.7191, 0.6095, 0.7732, 0.5773, 0.7415, 0.5679, 0.745, 0.5549, 0.9436, 0.9853, 0.9436, 0.9317, 0.9603, 0.9215, 0.9603, 0.9215, 0.9867, 0.9853, 0.9436, 0.9853, 0.8867, 0.531, 0.8431, 0.5023, 0.8862, 0.5023, 0.9149, 0.531, 0.9149, 0.5551, 0.8867, 0.5775, 0.8867, 0.5775, 0.8867, 0.531, 0.9149, 0.531, 0.8862, 0.5023, 0.9005, 0.5061, 0.8867, 0.531, 0.9407, 0.6097, 0.9394, 0.9056, 0.8904, 0.9056, 0.8904, 0.9056, 0.8867, 0.5775, 0.9407, 0.6097, 0.9394, 0.9056, 0.9394, 0.9215, 0.9293, 0.9173, 0.8867, 0.5775, 0.8904, 0.9056, 0.8431, 0.9056, 0.8431, 0.9056, 0.8431, 0.5775, 0.8867, 0.5775, 0.9293, 0.9173, 0.9005, 0.9173, 0.8904, 0.9056, 0.8904, 0.9056, 0.9394, 0.9056, 0.9293, 0.9173, 0.8904, 0.9056, 0.9005, 0.9173, 0.8904, 0.9215, 0.8904, 0.9056, 0.8904, 0.9215, 0.8726, 0.9215, 0.8726, 0.9215, 0.8431, 0.9056, 0.8904, 0.9056, 0.9407, 0.6097, 0.9867, 0.6097, 0.9867, 0.9056, 0.9867, 0.9056, 0.9394, 0.9056, 0.9407, 0.6097, 0.8862, 0.9317, 0.8726, 0.9215, 0.8904, 0.9215, 0.8431, 0.9853, 0.8431, 0.9056, 0.8726, 0.9215, 0.8862, 0.9853, 0.8431, 0.9853, 0.8726, 0.9215, 0.8726, 0.9215, 0.8862, 0.9317, 0.8862, 0.9853, 0.9394, 0.9215, 0.9603, 0.9215, 0.9436, 0.9317, 0.9394, 0.9215, 0.9394, 0.9056, 0.9867, 0.9056, 0.9867, 0.9056, 0.9603, 0.9215, 0.9394, 0.9215, 0.9867, 0.9056, 0.9867, 0.9853, 0.9603, 0.9215, 0.8867, 0.5775, 0.9184, 0.5681, 0.9278, 0.5775, 0.9278, 0.5775, 0.9407, 0.581, 0.9407, 0.6097, 0.9407, 0.6097, 0.8867, 0.5775, 0.9278, 0.5775, 0.9407, 0.6097, 0.9407, 0.581, 0.958, 0.581, 0.9723, 0.5848, 0.9407, 0.6097, 0.958, 0.581, 0.9828, 0.5953, 0.9407, 0.6097, 0.9723, 0.5848, 0.9111, 0.5166, 0.8867, 0.531, 0.9005, 0.5061, 0.8867, 0.531, 0.9111, 0.5166, 0.9149, 0.531, 0.8431, 0.5775, 0.8431, 0.5023, 0.8867, 0.531, 0.8431, 0.5775, 0.8867, 0.531, 0.8867, 0.5775, 0.9867, 0.6097, 0.9407, 0.6097, 0.9828, 0.5953, 0.8867, 0.5775, 0.9149, 0.5551, 0.9184, 0.5681, 0.7163, 0.9319, 0.7232, 0.9333, 0.7235, 0.9856, 0.7235, 0.9856, 0.7163, 0.9856, 0.7163, 0.9319, 0.7163, 0.9856, 0.7163, 0.9928, 0.6731, 0.9928, 0.6731, 0.9928, 0.6731, 0.9856, 0.7163, 0.9856, 0.7738, 0.502, 0.7728, 0.4949, 0.8169, 0.4948, 0.8169, 0.4948, 0.8169, 0.502, 0.7738, 0.502, 0.745, 0.5549, 0.7379, 0.5539, 0.7379, 0.5298, 0.7379, 0.5298, 0.745, 0.5307, 0.745, 0.5549, 0.7594, 0.5058, 0.7559, 0.4998, 0.7728, 0.4949, 0.7728, 0.4949, 0.7738, 0.502, 0.7594, 0.5058, 0.7306, 0.9175, 0.732, 0.9244, 0.7252, 0.9264, 0.7252, 0.9264, 0.7205, 0.9217, 0.7306, 0.9175, 0.8359, 0.5775, 0.8431, 0.5775, 0.8431, 0.9056, 0.8431, 0.9056, 0.8359, 0.9056, 0.8359, 0.5775, 0.7594, 0.9175, 0.758, 0.9244, 0.732, 0.9244, 0.732, 0.9244, 0.7306, 0.9175, 0.7594, 0.9175, 0.7695, 0.9217, 0.7648, 0.9264, 0.758, 0.9244, 0.758, 0.9244, 0.7594, 0.9175, 0.7695, 0.9217, 0.6731, 0.9058, 0.666, 0.9058, 0.6661, 0.6086, 0.6661, 0.6086, 0.6731, 0.6095, 0.6731, 0.9058, 0.7738, 0.9319, 0.7668, 0.9333, 0.7648, 0.9264, 0.7648, 0.9264, 0.7695, 0.9217, 0.7738, 0.9319, 0.8359, 0.9056, 0.8431, 0.9056, 0.8431, 0.9853, 0.8431, 0.9853, 0.8359, 0.9853, 0.8359, 0.9056, 0.8169, 0.9856, 0.8169, 0.9928, 0.7738, 0.9928, 0.7738, 0.9928, 0.7738, 0.9856, 0.8169, 0.9856, 0.7738, 0.9856, 0.7666, 0.9856, 0.7668, 0.9333, 0.7668, 0.9333, 0.7738, 0.9319, 0.7738, 0.9856, 0.7205, 0.9217, 0.7252, 0.9264, 0.7232, 0.9333, 0.7232, 0.9333, 0.7163, 0.9319, 0.7205, 0.9217, 0.6731, 0.9856, 0.666, 0.9856, 0.666, 0.9058, 0.666, 0.9058, 0.6731, 0.9058, 0.6731, 0.9856, 0.7321, 0.5773, 0.7286, 0.5713, 0.7355, 0.5644, 0.7355, 0.5644, 0.7415, 0.5679, 0.7321, 0.5773, 0.7191, 0.5808, 0.7182, 0.5737, 0.7286, 0.5713, 0.7286, 0.5713, 0.7321, 0.5773, 0.7191, 0.5808, 0.7019, 0.5808, 0.701, 0.5737, 0.7182, 0.5737, 0.7182, 0.5737, 0.7191, 0.5808, 0.7019, 0.5808, 0.6875, 0.5846, 0.684, 0.5786, 0.701, 0.5737, 0.701, 0.5737, 0.7019, 0.5808, 0.6875, 0.5846, 0.677, 0.5952, 0.671, 0.5917, 0.684, 0.5786, 0.684, 0.5786, 0.6875, 0.5846, 0.677, 0.5952, 0.7489, 0.5164, 0.7428, 0.5129, 0.7559, 0.4998, 0.7559, 0.4998, 0.7594, 0.5058, 0.7489, 0.5164, 0.745, 0.5307, 0.7379, 0.5298, 0.7428, 0.5129, 0.7428, 0.5129, 0.7489, 0.5164, 0.745, 0.5307, 0.8359, 0.5023, 0.8431, 0.5023, 0.8431, 0.5775, 0.8431, 0.5775, 0.8359, 0.5775, 0.8359, 0.5023, 0.6731, 0.6095, 0.6661, 0.6086, 0.671, 0.5917, 0.671, 0.5917, 0.677, 0.5952, 0.6731, 0.6095, 0.7415, 0.5679, 0.7355, 0.5644, 0.7379, 0.5539, 0.7379, 0.5539, 0.745, 0.5549, 0.7415, 0.5679, 0.7163, 0.9856, 0.7163, 0.9319, 0.6995, 0.9217, 0.6995, 0.9217, 0.6731, 0.9856, 0.7163, 0.9856, 0.7732, 0.5307, 0.8169, 0.502, 0.7738, 0.502, 0.745, 0.5307, 0.745, 0.5549, 0.7732, 0.5773, 0.7732, 0.5773, 0.7732, 0.5307, 0.745, 0.5307, 0.7738, 0.502, 0.7594, 0.5058, 0.7732, 0.5307, 0.7191, 0.6095, 0.7205, 0.9058, 0.7695, 0.9058, 0.7695, 0.9058, 0.7732, 0.5773, 0.7191, 0.6095, 0.7205, 0.9058, 0.7205, 0.9217, 0.7306, 0.9175, 0.7732, 0.5773, 0.7695, 0.9058, 0.8169, 0.9058, 0.8169, 0.9058, 0.8169, 0.5773, 0.7732, 0.5773, 0.7306, 0.9175, 0.7594, 0.9175, 0.7695, 0.9058, 0.7695, 0.9058, 0.7205, 0.9058, 0.7306, 0.9175, 0.7695, 0.9058, 0.7594, 0.9175, 0.7695, 0.9217, 0.7695, 0.9058, 0.7695, 0.9217, 0.7873, 0.9217, 0.7873, 0.9217, 0.8169, 0.9058, 0.7695, 0.9058, 0.7191, 0.6095, 0.6731, 0.6095, 0.6731, 0.9058, 0.6731, 0.9058, 0.7205, 0.9058, 0.7191, 0.6095, 0.7738, 0.9319, 0.7873, 0.9217, 0.7695, 0.9217, 0.8169, 0.9856, 0.8169, 0.9058, 0.7873, 0.9217, 0.7738, 0.9856, 0.8169, 0.9856, 0.7873, 0.9217, 0.7873, 0.9217, 0.7738, 0.9319, 0.7738, 0.9856, 0.7205, 0.9217, 0.6995, 0.9217, 0.7163, 0.9319, 0.7205, 0.9217, 0.7205, 0.9058, 0.6731, 0.9058, 0.6731, 0.9058, 0.6995, 0.9217, 0.7205, 0.9217, 0.6731, 0.9058, 0.6731, 0.9856, 0.6995, 0.9217, 0.7732, 0.5773, 0.7415, 0.5679, 0.7321, 0.5773, 0.7321, 0.5773, 0.7191, 0.5808, 0.7191, 0.6095, 0.7191, 0.6095, 0.7732, 0.5773, 0.7321, 0.5773, 0.7191, 0.6095, 0.7191, 0.5808, 0.7019, 0.5808, 0.6875, 0.5846, 0.7191, 0.6095, 0.7019, 0.5808, 0.677, 0.5952, 0.7191, 0.6095, 0.6875, 0.5846, 0.7489, 0.5164, 0.7732, 0.5307, 0.7594, 0.5058, 0.7732, 0.5307, 0.7489, 0.5164, 0.745, 0.5307, 0.8169, 0.5773, 0.8169, 0.502, 0.7732, 0.5307, 0.8169, 0.5773, 0.7732, 0.5307, 0.7732, 0.5773, 0.6731, 0.6095, 0.7191, 0.6095, 0.677, 0.5952, 0.7732, 0.5773, 0.745, 0.5549, 0.7415, 0.5679, 0.9603, 0.9215, 0.9436, 0.9317, 0.9436, 0.9853, 0.9436, 0.9853, 0.9867, 0.9853, 0.9603, 0.9215, 0.8867, 0.531, 0.8862, 0.5023, 0.8431, 0.5023, 0.8867, 0.5775, 0.9149, 0.5551, 0.9149, 0.531, 0.9149, 0.531, 0.8867, 0.531, 0.8867, 0.5775, 0.8862, 0.5023, 0.8867, 0.531, 0.9005, 0.5061, 0.8904, 0.9056, 0.9394, 0.9056, 0.9407, 0.6097, 0.9407, 0.6097, 0.8867, 0.5775, 0.8904, 0.9056, 0.9394, 0.9056, 0.9293, 0.9173, 0.9394, 0.9215, 0.8431, 0.9056, 0.8904, 0.9056, 0.8867, 0.5775, 0.8867, 0.5775, 0.8431, 0.5775, 0.8431, 0.9056, 0.8904, 0.9056, 0.9005, 0.9173, 0.9293, 0.9173, 0.9293, 0.9173, 0.9394, 0.9056, 0.8904, 0.9056, 0.8904, 0.9056, 0.8904, 0.9215, 0.9005, 0.9173, 0.8726, 0.9215, 0.8904, 0.9215, 0.8904, 0.9056, 0.8904, 0.9056, 0.8431, 0.9056, 0.8726, 0.9215, 0.9867, 0.9056, 0.9867, 0.6097, 0.9407, 0.6097, 0.9407, 0.6097, 0.9394, 0.9056, 0.9867, 0.9056, 0.8862, 0.9317, 0.8904, 0.9215, 0.8726, 0.9215, 0.8431, 0.9853, 0.8726, 0.9215, 0.8431, 0.9056, 0.8726, 0.9215, 0.8431, 0.9853, 0.8862, 0.9853, 0.8862, 0.9853, 0.8862, 0.9317, 0.8726, 0.9215, 0.9394, 0.9215, 0.9436, 0.9317, 0.9603, 0.9215, 0.9867, 0.9056, 0.9394, 0.9056, 0.9394, 0.9215, 0.9394, 0.9215, 0.9603, 0.9215, 0.9867, 0.9056, 0.9867, 0.9056, 0.9603, 0.9215, 0.9867, 0.9853, 0.8867, 0.5775, 0.9278, 0.5775, 0.9184, 0.5681, 0.9407, 0.6097, 0.9407, 0.581, 0.9278, 0.5775, 0.9278, 0.5775, 0.8867, 0.5775, 0.9407, 0.6097, 0.9407, 0.6097, 0.958, 0.581, 0.9407, 0.581, 0.9723, 0.5848, 0.958, 0.581, 0.9407, 0.6097, 0.9828, 0.5953, 0.9723, 0.5848, 0.9407, 0.6097, 0.9111, 0.5166, 0.9005, 0.5061, 0.8867, 0.531, 0.8867, 0.531, 0.9149, 0.531, 0.9111, 0.5166, 0.8431, 0.5775, 0.8867, 0.531, 0.8431, 0.5023, 0.8431, 0.5775, 0.8867, 0.5775, 0.8867, 0.531, 0.9867, 0.6097, 0.9828, 0.5953, 0.9407, 0.6097, 0.8867, 0.5775, 0.9184, 0.5681, 0.9149, 0.5551, 0.7235, 0.9856, 0.7232, 0.9333, 0.7163, 0.9319, 0.7163, 0.9319, 0.7163, 0.9856, 0.7235, 0.9856, 0.6731, 0.9928, 0.7163, 0.9928, 0.7163, 0.9856, 0.7163, 0.9856, 0.6731, 0.9856, 0.6731, 0.9928, 0.8169, 0.4948, 0.7728, 0.4949, 0.7738, 0.502, 0.7738, 0.502, 0.8169, 0.502, 0.8169, 0.4948, 0.7379, 0.5298, 0.7379, 0.5539, 0.745, 0.5549, 0.745, 0.5549, 0.745, 0.5307, 0.7379, 0.5298, 0.7728, 0.4949, 0.7559, 0.4998, 0.7594, 0.5058, 0.7594, 0.5058, 0.7738, 0.502, 0.7728, 0.4949, 0.7252, 0.9264, 0.732, 0.9244, 0.7306, 0.9175, 0.7306, 0.9175, 0.7205, 0.9217, 0.7252, 0.9264, 0.8431, 0.9056, 0.8431, 0.5775, 0.8359, 0.5775, 0.8359, 0.5775, 0.8359, 0.9056, 0.8431, 0.9056, 0.732, 0.9244, 0.758, 0.9244, 0.7594, 0.9175, 0.7594, 0.9175, 0.7306, 0.9175, 0.732, 0.9244, 0.758, 0.9244, 0.7648, 0.9264, 0.7695, 0.9217, 0.7695, 0.9217, 0.7594, 0.9175, 0.758, 0.9244, 0.6661, 0.6086, 0.666, 0.9058, 0.6731, 0.9058, 0.6731, 0.9058, 0.6731, 0.6095, 0.6661, 0.6086, 0.7648, 0.9264, 0.7668, 0.9333, 0.7738, 0.9319, 0.7738, 0.9319, 0.7695, 0.9217, 0.7648, 0.9264, 0.8431, 0.9853, 0.8431, 0.9056, 0.8359, 0.9056, 0.8359, 0.9056, 0.8359, 0.9853, 0.8431, 0.9853, 0.7738, 0.9928, 0.8169, 0.9928, 0.8169, 0.9856, 0.8169, 0.9856, 0.7738, 0.9856, 0.7738, 0.9928, 0.7668, 0.9333, 0.7666, 0.9856, 0.7738, 0.9856, 0.7738, 0.9856, 0.7738, 0.9319, 0.7668, 0.9333, 0.7232, 0.9333, 0.7252, 0.9264, 0.7205, 0.9217, 0.7205, 0.9217, 0.7163, 0.9319, 0.7232, 0.9333, 0.666, 0.9058, 0.666, 0.9856, 0.6731, 0.9856, 0.6731, 0.9856, 0.6731, 0.9058, 0.666, 0.9058, 0.7355, 0.5644, 0.7286, 0.5713, 0.7321, 0.5773, 0.7321, 0.5773, 0.7415, 0.5679, 0.7355, 0.5644, 0.7286, 0.5713, 0.7182, 0.5737, 0.7191, 0.5808, 0.7191, 0.5808, 0.7321, 0.5773, 0.7286, 0.5713, 0.7182, 0.5737, 0.701, 0.5737, 0.7019, 0.5808, 0.7019, 0.5808, 0.7191, 0.5808, 0.7182, 0.5737, 0.701, 0.5737, 0.684, 0.5786, 0.6875, 0.5846, 0.6875, 0.5846, 0.7019, 0.5808, 0.701, 0.5737, 0.684, 0.5786, 0.671, 0.5917, 0.677, 0.5952, 0.677, 0.5952, 0.6875, 0.5846, 0.684, 0.5786, 0.7559, 0.4998, 0.7428, 0.5129, 0.7489, 0.5164, 0.7489, 0.5164, 0.7594, 0.5058, 0.7559, 0.4998, 0.7428, 0.5129, 0.7379, 0.5298, 0.745, 0.5307, 0.745, 0.5307, 0.7489, 0.5164, 0.7428, 0.5129, 0.8431, 0.5775, 0.8431, 0.5023, 0.8359, 0.5023, 0.8359, 0.5023, 0.8359, 0.5775, 0.8431, 0.5775, 0.671, 0.5917, 0.6661, 0.6086, 0.6731, 0.6095, 0.6731, 0.6095, 0.677, 0.5952, 0.671, 0.5917, 0.7379, 0.5539, 0.7355, 0.5644, 0.7415, 0.5679, 0.7415, 0.5679, 0.745, 0.5549, 0.7379, 0.5539])
me_meshid4_name.materials.append(mat_lambert1)
me_meshid4_name.use_remesh_fix_poles = True
me_meshid4_name.use_remesh_preserve_attributes = False
me_meshid4_name.update()

# ---- objects
ob_rack_lp = bpy.data.objects.new('rack_lp', None)
ob_shelf_lp = bpy.data.objects.new('shelf_lp', me_meshid1_name)
ob_holder_lp = bpy.data.objects.new('holder_lp', me_meshid2_name)
ob_rod_lp = bpy.data.objects.new('rod_lp', me_meshid3_name)
ob_side_lp = bpy.data.objects.new('side_lp', me_meshid4_name)

# ---- transforms, parenting, visibility, modifiers, constraints
ob_rack_lp.location = (0.0, 0.0, 0.0)
ob_rack_lp.rotation_euler = (1.571, -0.0, 0.0)
ob_shelf_lp.parent = ob_rack_lp
ob_shelf_lp.location = (0.0, 0.0, 0.0)
ob_holder_lp.parent = ob_rack_lp
ob_holder_lp.location = (0.0, 0.0, 0.0)
ob_rod_lp.parent = ob_rack_lp
ob_rod_lp.location = (0.0, 0.0, 0.0)
ob_side_lp.parent = ob_rack_lp
ob_side_lp.location = (0.0, 0.0, 0.0)

# ---- collection membership
col_collection.objects.link(ob_rack_lp)
col_collection.objects.link(ob_shelf_lp)
col_collection.objects.link(ob_holder_lp)
col_collection.objects.link(ob_rod_lp)
col_collection.objects.link(ob_side_lp)

# ---- scene / render settings (as saved in the file)
scene.frame_start = 1; scene.frame_end = 250; scene.frame_set(1)
scene.render.engine = 'BLENDER_EEVEE_NEXT'
scene.cycles.use_denoising = False
scene.cycles.samples = 128
scene.cycles.sampling_pattern = 'TABULATED_SOBOL'
scene.cycles.use_adaptive_sampling = False
scene.cycles.use_light_tree = False
scene.view_settings.view_transform = 'Filmic'
bpy.context.view_layer.update()

# ---- added for rendering (the .blend has no active camera and no usable light): camera, sun
cam_auto = bpy.data.cameras.new('AutoCamera')
cam_auto.lens = 50.0
cam_auto.sensor_width = 36.0
cam_auto.clip_end = 1000.0
ob_auto_camera = bpy.data.objects.new('AutoCamera', cam_auto)
scene.collection.objects.link(ob_auto_camera)
ob_auto_camera.location = (2.49257, -2.99108, 2.83514)
ob_auto_camera.rotation_euler = (1.09748, -7.21219e-08, 0.694738)
scene.camera = ob_auto_camera
light_auto_sun = bpy.data.lights.new('AutoSun', 'SUN')
light_auto_sun.energy = 3.0
light_auto_sun.angle = 0.0523599
ob_auto_sun = bpy.data.objects.new('AutoSun', light_auto_sun)
scene.collection.objects.link(ob_auto_sun)
ob_auto_sun.rotation_euler = (0.872665, 0.174533, 0.523599)
bpy.context.view_layer.update()
